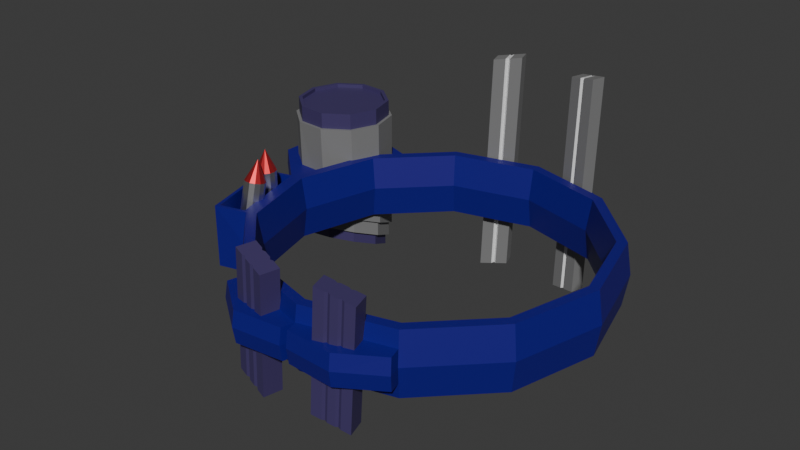 # Source: Ammo_belt.blend  (saved by Blender 4.5.88; exported with 4.5.12 LTS)
import bpy
from mathutils import Matrix  # noqa: F401  (used for matrix-valued properties, if any)

bpy.ops.wm.read_factory_settings(use_empty=True)
scene = bpy.context.scene
scene.name = 'Scene'

# ---- materials (node trees are filled in below, after node groups)
mat_blue = bpy.data.materials.new('Blue')
mat_grey = bpy.data.materials.new('Grey')
mat_white = bpy.data.materials.new('White')
mat_white.alpha_threshold = 0.0
mat_white.roughness = 0.5
mat_white.line_color = (0.0, 0.0, 0.0, 1.0)
mat_white_002 = bpy.data.materials.new('White.002')
mat_white_002.alpha_threshold = 0.0
mat_white_002.roughness = 0.5
mat_white_002.line_color = (0.0, 0.0, 0.0, 1.0)
mat_red_001 = bpy.data.materials.new('Red.001')
mat_belt = bpy.data.materials.new('Belt')

# ---- material node trees
mat_blue.use_nodes = True; mat_blue.node_tree.nodes.clear()
_N = mat_blue.node_tree.nodes; _L = mat_blue.node_tree.links
n0 = _N.new('ShaderNodeBsdfPrincipled'); n0.name = 'Principled BSDF'; n0.location = (-200, 100)
n0.inputs[0].default_value = (0.05457, 0.03932, 0.1335, 1.0)
n1 = _N.new('ShaderNodeOutputMaterial'); n1.name = 'Material Output'; n1.location = (200, 100)
_L.new(n0.outputs[0], n1.inputs[0])
n1.is_active_output = True
mat_grey.use_nodes = True; mat_grey.node_tree.nodes.clear()
_N = mat_grey.node_tree.nodes; _L = mat_grey.node_tree.links
n0 = _N.new('ShaderNodeBsdfPrincipled'); n0.name = 'Principled BSDF'; n0.location = (-200, 100)
n0.inputs[0].default_value = (0.2115, 0.2115, 0.2115, 1.0)
n1 = _N.new('ShaderNodeOutputMaterial'); n1.name = 'Material Output'; n1.location = (200, 100)
_L.new(n0.outputs[0], n1.inputs[0])
n1.is_active_output = True
mat_white.use_nodes = True; mat_white.node_tree.nodes.clear()
_N = mat_white.node_tree.nodes; _L = mat_white.node_tree.links
n0 = _N.new('ShaderNodeOutputMaterial'); n0.name = 'Material Output'; n0.location = (200, 100)
n1 = _N.new('ShaderNodeBsdfPrincipled'); n1.name = 'Principled BSDF'; n1.location = (-200, 100)
n1.inputs[3].default_value = 1.45
_L.new(n1.outputs[0], n0.inputs[0])
n0.is_active_output = True
mat_white_002.use_nodes = True; mat_white_002.node_tree.nodes.clear()
_N = mat_white_002.node_tree.nodes; _L = mat_white_002.node_tree.links
n0 = _N.new('ShaderNodeOutputMaterial'); n0.name = 'Material Output'; n0.location = (200, 100)
n1 = _N.new('ShaderNodeBsdfPrincipled'); n1.name = 'Principled BSDF'; n1.location = (-200, 100)
n1.inputs[1].default_value = 1.0
n1.inputs[2].default_value = 0.3655
n1.inputs[3].default_value = 1.45
_L.new(n1.outputs[0], n0.inputs[0])
n0.is_active_output = True
mat_red_001.use_nodes = True; mat_red_001.node_tree.nodes.clear()
_N = mat_red_001.node_tree.nodes; _L = mat_red_001.node_tree.links
n0 = _N.new('ShaderNodeBsdfPrincipled'); n0.name = 'Principled BSDF'; n0.location = (-200, 100)
n0.inputs[0].default_value = (0.8, 0.05078, 0.05824, 1.0)
n0.inputs[1].default_value = 0.8273
n0.inputs[2].default_value = 0.3909
n1 = _N.new('ShaderNodeOutputMaterial'); n1.name = 'Material Output'; n1.location = (200, 100)
_L.new(n0.outputs[0], n1.inputs[0])
n1.is_active_output = True
mat_belt.use_nodes = True; mat_belt.node_tree.nodes.clear()
_N = mat_belt.node_tree.nodes; _L = mat_belt.node_tree.links
n0 = _N.new('ShaderNodeBsdfPrincipled'); n0.name = 'Principled BSDF'; n0.location = (-200, 100)
n0.inputs[0].default_value = (0.01045, 0.002849, 0.2113, 1.0)
n1 = _N.new('ShaderNodeOutputMaterial'); n1.name = 'Material Output'; n1.location = (200, 100)
_L.new(n0.outputs[0], n1.inputs[0])
n1.is_active_output = True

# ---- world
world_world = bpy.data.worlds.new('World'); scene.world = world_world
world_world.use_nodes = True; world_world.node_tree.nodes.clear()
_N = world_world.node_tree.nodes; _L = world_world.node_tree.links
n0 = _N.new('ShaderNodeOutputWorld'); n0.name = 'World Output'; n0.location = (200, 100)
n1 = _N.new('ShaderNodeBackground'); n1.name = 'Background'; n1.location = (-200, 100)
n1.inputs[0].default_value = (0.05088, 0.05088, 0.05088, 1.0)
_L.new(n1.outputs[0], n0.inputs[0])
n0.is_active_output = True
world_world.color = (0.05088, 0.05088, 0.05088)
world_world.sun_shadow_jitter_overblur = 0.0

# ---- meshes
me_cube_001 = bpy.data.meshes.new('Cube.001')
me_cube_001.from_pydata([(-0.02817, -0.05553, -0.2315), (-0.02817, 0.02525, 0.1197), (-0.02817, 0.05553, -0.2315), (-0.02817, 0.1363, 0.1197), (0.02817, -0.05553, -0.2315), (0.02817, 0.02525, 0.1197), (0.02817, 0.05553, -0.2315), (0.02817, 0.1363, 0.1197), (-0.02817, 0.01074, -0.2315), (-0.02817, 0.02628, -0.2315), (-0.02355, 0.01851, -0.2315), (-0.02817, -0.02628, -0.2315), (-0.02817, -0.01074, -0.2315), (-0.02355, -0.01851, -0.2315), (-0.02817, 0.07005, 0.1197), (-0.02817, 0.0545, 0.1197), (-0.02355, 0.06228, 0.1197), (-0.02817, 0.1071, 0.1197), (-0.02817, 0.09153, 0.1197), (-0.02355, 0.0993, 0.1197), (0.02817, -0.01074, -0.2315), (0.02817, -0.02628, -0.2315), (0.02355, -0.01851, -0.2315), (0.02817, 0.02628, -0.2315), (0.02817, 0.01074, -0.2315), (0.02355, 0.01851, -0.2315), (0.02817, 0.09153, 0.1197), (0.02817, 0.1071, 0.1197), (0.02355, 0.0993, 0.1197), (0.02817, 0.0545, 0.1197), (0.02817, 0.07005, 0.1197), (0.02355, 0.06228, 0.1197)], [], [(2, 3, 7, 6), (4, 5, 1, 0), (18, 26, 28, 19), (19, 28, 27, 17), (15, 29, 31, 16), (16, 31, 30, 14), (24, 8, 10, 25), (25, 10, 9, 23), (21, 11, 13, 22), (22, 13, 12, 20), (26, 24, 25, 28), (28, 25, 23, 27), (29, 21, 22, 31), (31, 22, 20, 30), (14, 12, 13, 16), (16, 13, 11, 15), (17, 9, 10, 19), (19, 10, 8, 18), (2, 6, 23, 9), (12, 14, 18, 8), (8, 24, 20, 12), (9, 17, 3, 2), (0, 1, 15, 11), (11, 21, 4, 0), (29, 15, 1, 5), (26, 18, 14, 30), (7, 3, 17, 27), (24, 26, 30, 20), (21, 29, 5, 4), (6, 7, 27, 23)])
_uv = me_cube_001.uv_layers.new(name='UVMap')
_uv.uv.foreach_set('vector', [0.375, 0.25, 0.5646, 0.25, 0.5646, 0.5, 0.375, 0.5, 0.375, 0.75, 0.5646, 0.75, 0.5646, 1.0, 0.375, 1.0, 0.875, 0.6587, 0.5646, 0.6008, 0.5646, 0.5833, 0.875, 0.6412, 0.875, 0.6412, 0.5646, 0.5833, 0.5646, 0.5658, 0.875, 0.6237, 0.875, 0.742, 0.5646, 0.6842, 0.5646, 0.6667, 0.875, 0.7245, 0.875, 0.7245, 0.5646, 0.6667, 0.5646, 0.6492, 0.875, 0.707, 0.375, 0.6008, 0.125, 0.6008, 0.125, 0.5833, 0.375, 0.5833, 0.375, 0.5833, 0.125, 0.5833, 0.125, 0.5658, 0.375, 0.5658, 0.375, 0.6842, 0.125, 0.6842, 0.125, 0.6667, 0.375, 0.6667, 0.375, 0.6667, 0.125, 0.6667, 0.125, 0.6492, 0.375, 0.6492, 0.5646, 0.6008, 0.375, 0.6008, 0.375, 0.5833, 0.5646, 0.5833, 0.5646, 0.5833, 0.375, 0.5833, 0.375, 0.5658, 0.5646, 0.5658, 0.5646, 0.6842, 0.375, 0.6842, 0.375, 0.6667, 0.5646, 0.6667, 0.5646, 0.6667, 0.375, 0.6667, 0.375, 0.6492, 0.5646, 0.6492, 0.5646, 0.1008, 0.375, 0.1008, 0.375, 0.08333, 0.5646, 0.08333, 0.5646, 0.08333, 0.375, 0.08333, 0.375, 0.06584, 0.5646, 0.06584, 0.5646, 0.1842, 0.375, 0.1842, 0.375, 0.1667, 0.5646, 0.1667, 0.5646, 0.1667, 0.375, 0.1667, 0.375, 0.1492, 0.5646, 0.1492, 0.125, 0.5, 0.375, 0.5, 0.375, 0.5658, 0.125, 0.5658, 0.375, 0.1008, 0.5646, 0.1008, 0.5646, 0.1492, 0.375, 0.1492, 0.125, 0.6008, 0.375, 0.6008, 0.375, 0.6492, 0.125, 0.6492, 0.375, 0.1842, 0.5646, 0.1842, 0.5646, 0.25, 0.375, 0.25, 0.375, 0.0, 0.5646, 0.0, 0.5646, 0.06584, 0.375, 0.06584, 0.125, 0.6842, 0.375, 0.6842, 0.375, 0.75, 0.125, 0.75, 0.5646, 0.6842, 0.875, 0.742, 0.875, 0.8079, 0.5646, 0.75, 0.5646, 0.6008, 0.875, 0.6587, 0.875, 0.707, 0.5646, 0.6492, 0.5646, 0.5, 0.875, 0.5579, 0.875, 0.6237, 0.5646, 0.5658, 0.375, 0.6008, 0.5646, 0.6008, 0.5646, 0.6492, 0.375, 0.6492, 0.375, 0.6842, 0.5646, 0.6842, 0.5646, 0.75, 0.375, 0.75, 0.375, 0.5, 0.5646, 0.5, 0.5646, 0.5658, 0.375, 0.5658])
me_cube_001.materials.append(mat_blue)
me_cube_001.update()
me_cylinder_001 = bpy.data.meshes.new('Cylinder.001')
me_cylinder_001.from_pydata([(0.0, 0.175, 0.1402), (0.0, -0.1184, 0.1284), (0.08238, 0.175, 0.1134), (0.0825, -0.1292, 0.1039), (0.1333, 0.175, 0.04331), (0.1335, -0.1575, 0.03969), (0.1333, 0.175, -0.04331), (0.1335, -0.1925, -0.03969), (0.08238, 0.175, -0.1134), (0.0825, -0.2208, -0.1039), (0.0, 0.175, -0.1402), (0.0, -0.2316, -0.1284), (-0.08238, 0.175, -0.1134), (-0.0825, -0.2208, -0.1039), (-0.1333, 0.175, -0.04331), (-0.1335, -0.1925, -0.03969), (-0.1333, 0.175, 0.04331), (-0.1335, -0.1575, 0.03969), (-0.08238, 0.175, 0.1134), (-0.0825, -0.1292, 0.1039), (0.0, 0.175, 0.15), (0.08817, 0.175, 0.1214), (0.1427, 0.175, 0.04635), (0.1427, 0.175, -0.04635), (0.08817, 0.175, -0.1214), (0.0, 0.175, -0.15), (-0.08817, 0.175, -0.1214), (-0.1427, 0.175, -0.04635), (-0.1427, 0.175, 0.04635), (-0.08817, 0.175, 0.1214), (7.796e-10, 0.2233, 0.1289), (0.07576, 0.2233, 0.1043), (0.1226, 0.2233, 0.03983), (0.1226, 0.2233, -0.03983), (0.07576, 0.2233, -0.1043), (7.796e-10, 0.2233, -0.1289), (-0.07576, 0.2233, -0.1043), (-0.1226, 0.2233, -0.03983), (-0.1226, 0.2233, 0.03983), (-0.07576, 0.2233, 0.1043), (7.796e-10, 0.2233, 0.1402), (0.08238, 0.2233, 0.1134), (0.1333, 0.2233, 0.04331), (0.1333, 0.2233, -0.04331), (0.08238, 0.2233, -0.1134), (7.796e-10, 0.2233, -0.1402), (-0.08238, 0.2233, -0.1134), (-0.1333, 0.2233, -0.04331), (-0.1333, 0.2233, 0.04331), (-0.08238, 0.2233, 0.1134), (9.869e-10, 0.2125, 0.1289), (0.07576, 0.2125, 0.1043), (0.1226, 0.2125, 0.03983), (0.1226, 0.2125, -0.03983), (0.07576, 0.2125, -0.1043), (9.869e-10, 0.2125, -0.1289), (-0.07576, 0.2125, -0.1043), (-0.1226, 0.2125, -0.03983), (-0.1226, 0.2125, 0.03983), (-0.07576, 0.2125, 0.1043), (0.08817, -0.126, 0.111), (0.0, -0.1145, 0.1372), (0.1427, -0.1563, 0.04241), (0.1427, -0.1937, -0.04241), (0.08817, -0.224, -0.111), (0.0, -0.2355, -0.1372), (-0.08817, -0.224, -0.111), (-0.1427, -0.1937, -0.04241), (-0.1427, -0.1563, 0.04241), (-0.08817, -0.126, 0.111), (0.07571, -0.1794, 0.09535), (0.0, -0.1695, 0.1179), (0.1225, -0.2054, 0.03642), (0.1225, -0.2375, -0.03642), (0.07571, -0.2635, -0.09535), (0.0, -0.2735, -0.1179), (-0.07571, -0.2635, -0.09535), (-0.1225, -0.2375, -0.03642), (-0.1225, -0.2054, 0.03642), (-0.07571, -0.1794, 0.09535), (0.0825, -0.1757, 0.1039), (0.0, -0.1649, 0.1284), (0.1335, -0.204, 0.03969), (0.1335, -0.239, -0.03969), (0.0825, -0.2673, -0.1039), (0.0, -0.2781, -0.1284), (-0.0825, -0.2673, -0.1039), (-0.1335, -0.239, -0.03969), (-0.1335, -0.204, 0.03969), (-0.0825, -0.1757, 0.1039), (0.06998, -0.2174, 0.08812), (0.0, -0.2082, 0.1089), (0.1132, -0.2414, 0.03366), (0.1132, -0.2711, -0.03366), (0.06998, -0.2951, -0.08812), (0.0, -0.3043, -0.1089), (-0.06998, -0.2951, -0.08812), (-0.1132, -0.2711, -0.03366), (-0.1132, -0.2414, 0.03366), (-0.06998, -0.2174, 0.08812), (0.07571, -0.2142, 0.09535), (0.0, -0.2043, 0.1179), (0.1225, -0.2402, 0.03642), (0.1225, -0.2723, -0.03642), (0.07571, -0.2983, -0.09535), (0.0, -0.3082, -0.1179), (-0.07571, -0.2983, -0.09535), (-0.1225, -0.2723, -0.03642), (-0.1225, -0.2402, 0.03642), (-0.07571, -0.2142, 0.09535), (0.06998, -0.2025, 0.08812), (0.0, -0.1933, 0.1089), (0.1132, -0.2265, 0.03366), (0.1132, -0.2562, -0.03366), (0.06998, -0.2802, -0.08812), (0.0, -0.2894, -0.1089), (-0.06998, -0.2802, -0.08812), (-0.1132, -0.2562, -0.03366), (-0.1132, -0.2265, 0.03366), (-0.06998, -0.2025, 0.08812)], [], [(20, 61, 60, 21), (21, 60, 62, 22), (22, 62, 63, 23), (23, 63, 64, 24), (24, 64, 65, 25), (25, 65, 66, 26), (26, 66, 67, 27), (27, 67, 68, 28), (13, 11, 85, 86), (28, 68, 69, 29), (29, 69, 61, 20), (14, 16, 48, 47), (2, 0, 20, 21), (4, 2, 21, 22), (6, 4, 22, 23), (8, 6, 23, 24), (10, 8, 24, 25), (12, 10, 25, 26), (14, 12, 26, 27), (16, 14, 27, 28), (18, 16, 28, 29), (0, 18, 29, 20), (39, 30, 50, 59), (8, 10, 45, 44), (2, 4, 42, 41), (16, 18, 49, 48), (10, 12, 46, 45), (4, 6, 43, 42), (18, 0, 40, 49), (12, 14, 47, 46), (6, 8, 44, 43), (0, 2, 41, 40), (31, 30, 40, 41), (32, 31, 41, 42), (33, 32, 42, 43), (34, 33, 43, 44), (35, 34, 44, 45), (36, 35, 45, 46), (37, 36, 46, 47), (38, 37, 47, 48), (39, 38, 48, 49), (30, 39, 49, 40), (50, 51, 52, 53, 54, 55, 56, 57, 58, 59), (36, 37, 57, 56), (33, 34, 54, 53), (30, 31, 51, 50), (37, 38, 58, 57), (34, 35, 55, 54), (31, 32, 52, 51), (38, 39, 59, 58), (35, 36, 56, 55), (32, 33, 53, 52), (1, 3, 60, 61), (3, 5, 62, 60), (5, 7, 63, 62), (7, 9, 64, 63), (9, 11, 65, 64), (11, 13, 66, 65), (13, 15, 67, 66), (15, 17, 68, 67), (17, 19, 69, 68), (19, 1, 61, 69), (71, 79, 109, 101), (7, 5, 82, 83), (1, 19, 89, 81), (15, 13, 86, 87), (9, 7, 83, 84), (3, 1, 81, 80), (17, 15, 87, 88), (11, 9, 84, 85), (5, 3, 80, 82), (19, 17, 88, 89), (71, 70, 80, 81), (70, 72, 82, 80), (72, 73, 83, 82), (73, 74, 84, 83), (74, 75, 85, 84), (75, 76, 86, 85), (76, 77, 87, 86), (77, 78, 88, 87), (78, 79, 89, 88), (79, 71, 81, 89), (94, 93, 113, 114), (77, 76, 106, 107), (74, 73, 103, 104), (70, 71, 101, 100), (78, 77, 107, 108), (75, 74, 104, 105), (72, 70, 100, 102), (79, 78, 108, 109), (76, 75, 105, 106), (73, 72, 102, 103), (91, 90, 100, 101), (90, 92, 102, 100), (92, 93, 103, 102), (93, 94, 104, 103), (94, 95, 105, 104), (95, 96, 106, 105), (96, 97, 107, 106), (97, 98, 108, 107), (98, 99, 109, 108), (99, 91, 101, 109), (110, 111, 119, 118, 117, 116, 115, 114, 113, 112), (90, 91, 111, 110), (98, 97, 117, 118), (95, 94, 114, 115), (92, 90, 110, 112), (99, 98, 118, 119), (96, 95, 115, 116), (93, 92, 112, 113), (91, 99, 119, 111), (97, 96, 116, 117)])
me_cylinder_001.polygons.foreach_set('material_index', [0, 0, 0, 0, 0, 0, 0, 0, 0, 0, 0, 1, 0, 0, 0, 0, 0, 0, 0, 0, 0, 0, 1, 1, 1, 1, 1, 1, 1, 1, 1, 1, 1, 1, 1, 1, 1, 1, 1, 1, 1, 1, 1, 1, 1, 1, 1, 1, 1, 1, 1, 1, 0, 0, 0, 0, 0, 0, 0, 0, 0, 0, 1, 0, 0, 0, 0, 0, 0, 0, 0, 0, 0, 0, 0, 0, 0, 0, 0, 0, 0, 0, 1, 1, 1, 1, 1, 1, 1, 1, 1, 1, 1, 1, 1, 1, 1, 1, 1, 1, 1, 1, 1, 1, 1, 1, 1, 1, 1, 1, 1, 1])
_uv = me_cylinder_001.uv_layers.new(name='UVMap')
_uv.uv.foreach_set('vector', [1.0, 0.5, 1.0, 1.0, 0.9, 1.0, 0.9, 0.5, 0.9, 0.5, 0.9, 1.0, 0.8, 1.0, 0.8, 0.5, 0.8, 0.5, 0.8, 1.0, 0.7, 1.0, 0.7, 0.5, 0.7, 0.5, 0.7, 1.0, 0.6, 1.0, 0.6, 0.5, 0.6, 0.5, 0.6, 1.0, 0.5, 1.0, 0.5, 0.5, 0.5, 0.5, 0.5, 1.0, 0.4, 1.0, 0.4, 0.5, 0.4, 0.5, 0.4, 1.0, 0.3, 1.0, 0.3, 0.5, 0.3, 0.5, 0.3, 1.0, 0.2, 1.0, 0.2, 0.5, 0.118, 0.06832, 0.25, 0.02543, 0.25, 0.02543, 0.118, 0.06832, 0.2, 0.5, 0.2, 1.0, 0.1, 1.0, 0.1, 0.5, 0.1, 0.5, 0.1, 1.0, -7.451e-08, 1.0, -7.451e-08, 0.5, 0.5367, 0.1807, 0.5367, 0.3193, 0.5367, 0.3193, 0.5367, 0.1807, 0.8818, 0.4314, 0.75, 0.4742, 0.75, 0.49, 0.8911, 0.4442, 0.9633, 0.3193, 0.8818, 0.4314, 0.8911, 0.4442, 0.9783, 0.3242, 0.9633, 0.1807, 0.9633, 0.3193, 0.9783, 0.3242, 0.9783, 0.1758, 0.8818, 0.06858, 0.9633, 0.1807, 0.9783, 0.1758, 0.8911, 0.05584, 0.75, 0.02576, 0.8818, 0.06858, 0.8911, 0.05584, 0.75, 0.01, 0.6182, 0.06858, 0.75, 0.02576, 0.75, 0.01, 0.6089, 0.05584, 0.5367, 0.1807, 0.6182, 0.06858, 0.6089, 0.05584, 0.5217, 0.1758, 0.5367, 0.3193, 0.5367, 0.1807, 0.5217, 0.1758, 0.5217, 0.3242, 0.6182, 0.4314, 0.5367, 0.3193, 0.5217, 0.3242, 0.6089, 0.4442, 0.75, 0.4742, 0.6182, 0.4314, 0.6089, 0.4442, 0.75, 0.49, 0.6288, 0.4168, 0.75, 0.4562, 0.75, 0.4562, 0.6288, 0.4168, 0.8818, 0.06858, 0.75, 0.02576, 0.75, 0.02576, 0.8818, 0.06858, 0.8818, 0.4314, 0.9633, 0.3193, 0.9633, 0.3193, 0.8818, 0.4314, 0.5367, 0.3193, 0.6182, 0.4314, 0.6182, 0.4314, 0.5367, 0.3193, 0.75, 0.02576, 0.6182, 0.06858, 0.6182, 0.06858, 0.75, 0.02576, 0.9633, 0.3193, 0.9633, 0.1807, 0.9633, 0.1807, 0.9633, 0.3193, 0.6182, 0.4314, 0.75, 0.4742, 0.75, 0.4742, 0.6182, 0.4314, 0.6182, 0.06858, 0.5367, 0.1807, 0.5367, 0.1807, 0.6182, 0.06858, 0.9633, 0.1807, 0.8818, 0.06858, 0.8818, 0.06858, 0.9633, 0.1807, 0.75, 0.4742, 0.8818, 0.4314, 0.8818, 0.4314, 0.75, 0.4742, 0.8712, 0.4168, 0.75, 0.4562, 0.75, 0.4742, 0.8818, 0.4314, 0.9461, 0.3137, 0.8712, 0.4168, 0.8818, 0.4314, 0.9633, 0.3193, 0.9461, 0.1863, 0.9461, 0.3137, 0.9633, 0.3193, 0.9633, 0.1807, 0.8712, 0.08317, 0.9461, 0.1863, 0.9633, 0.1807, 0.8818, 0.06858, 0.75, 0.04379, 0.8712, 0.08317, 0.8818, 0.06858, 0.75, 0.02576, 0.6288, 0.08317, 0.75, 0.04379, 0.75, 0.02576, 0.6182, 0.06858, 0.5539, 0.1863, 0.6288, 0.08317, 0.6182, 0.06858, 0.5367, 0.1807, 0.5539, 0.3137, 0.5539, 0.1863, 0.5367, 0.1807, 0.5367, 0.3193, 0.6288, 0.4168, 0.5539, 0.3137, 0.5367, 0.3193, 0.6182, 0.4314, 0.75, 0.4562, 0.6288, 0.4168, 0.6182, 0.4314, 0.75, 0.4742, 0.75, 0.4562, 0.8712, 0.4168, 0.9461, 0.3137, 0.9461, 0.1863, 0.8712, 0.08317, 0.75, 0.04379, 0.6288, 0.08317, 0.5539, 0.1863, 0.5539, 0.3137, 0.6288, 0.4168, 0.6288, 0.08317, 0.5539, 0.1863, 0.5539, 0.1863, 0.6288, 0.08317, 0.9461, 0.1863, 0.8712, 0.08317, 0.8712, 0.08317, 0.9461, 0.1863, 0.75, 0.4562, 0.8712, 0.4168, 0.8712, 0.4168, 0.75, 0.4562, 0.5539, 0.1863, 0.5539, 0.3137, 0.5539, 0.3137, 0.5539, 0.1863, 0.8712, 0.08317, 0.75, 0.04379, 0.75, 0.04379, 0.8712, 0.08317, 0.8712, 0.4168, 0.9461, 0.3137, 0.9461, 0.3137, 0.8712, 0.4168, 0.5539, 0.3137, 0.6288, 0.4168, 0.6288, 0.4168, 0.5539, 0.3137, 0.75, 0.04379, 0.6288, 0.08317, 0.6288, 0.08317, 0.75, 0.04379, 0.9461, 0.3137, 0.9461, 0.1863, 0.9461, 0.1863, 0.9461, 0.3137, 0.25, 0.4746, 0.382, 0.4317, 0.3911, 0.4442, 0.25, 0.49, 0.382, 0.4317, 0.4636, 0.3194, 0.4783, 0.3242, 0.3911, 0.4442, 0.4636, 0.3194, 0.4636, 0.1806, 0.4783, 0.1758, 0.4783, 0.3242, 0.4636, 0.1806, 0.382, 0.06832, 0.3911, 0.05584, 0.4783, 0.1758, 0.382, 0.06832, 0.25, 0.02543, 0.25, 0.01, 0.3911, 0.05584, 0.25, 0.02543, 0.118, 0.06832, 0.1089, 0.05584, 0.25, 0.01, 0.118, 0.06832, 0.03642, 0.1806, 0.02175, 0.1758, 0.1089, 0.05584, 0.03642, 0.1806, 0.03642, 0.3194, 0.02175, 0.3242, 0.02175, 0.1758, 0.03642, 0.3194, 0.118, 0.4317, 0.1089, 0.4442, 0.02175, 0.3242, 0.118, 0.4317, 0.25, 0.4746, 0.25, 0.49, 0.1089, 0.4442, 0.25, 0.4561, 0.1289, 0.4167, 0.1289, 0.4167, 0.25, 0.4561, 0.4636, 0.1806, 0.4636, 0.3194, 0.4636, 0.3194, 0.4636, 0.1806, 0.25, 0.4746, 0.118, 0.4317, 0.118, 0.4317, 0.25, 0.4746, 0.03642, 0.1806, 0.118, 0.06832, 0.118, 0.06832, 0.03642, 0.1806, 0.382, 0.06832, 0.4636, 0.1806, 0.4636, 0.1806, 0.382, 0.06832, 0.382, 0.4317, 0.25, 0.4746, 0.25, 0.4746, 0.382, 0.4317, 0.03642, 0.3194, 0.03642, 0.1806, 0.03642, 0.1806, 0.03642, 0.3194, 0.25, 0.02543, 0.382, 0.06832, 0.382, 0.06832, 0.25, 0.02543, 0.4636, 0.3194, 0.382, 0.4317, 0.382, 0.4317, 0.4636, 0.3194, 0.118, 0.4317, 0.03642, 0.3194, 0.03642, 0.3194, 0.118, 0.4317, 0.25, 0.4561, 0.3711, 0.4167, 0.382, 0.4317, 0.25, 0.4746, 0.3711, 0.4167, 0.446, 0.3137, 0.4636, 0.3194, 0.382, 0.4317, 0.446, 0.3137, 0.446, 0.1863, 0.4636, 0.1806, 0.4636, 0.3194, 0.446, 0.1863, 0.3711, 0.08326, 0.382, 0.06832, 0.4636, 0.1806, 0.3711, 0.08326, 0.25, 0.0439, 0.25, 0.02543, 0.382, 0.06832, 0.25, 0.0439, 0.1289, 0.08326, 0.118, 0.06832, 0.25, 0.02543, 0.1289, 0.08326, 0.05399, 0.1863, 0.03642, 0.1806, 0.118, 0.06832, 0.05399, 0.1863, 0.05399, 0.3137, 0.03642, 0.3194, 0.03642, 0.1806, 0.05399, 0.3137, 0.1289, 0.4167, 0.118, 0.4317, 0.03642, 0.3194, 0.1289, 0.4167, 0.25, 0.4561, 0.25, 0.4746, 0.118, 0.4317, 0.362, 0.0959, 0.4312, 0.1911, 0.4312, 0.1911, 0.362, 0.0959, 0.05399, 0.1863, 0.1289, 0.08326, 0.1289, 0.08326, 0.05399, 0.1863, 0.3711, 0.08326, 0.446, 0.1863, 0.446, 0.1863, 0.3711, 0.08326, 0.3711, 0.4167, 0.25, 0.4561, 0.25, 0.4561, 0.3711, 0.4167, 0.05399, 0.3137, 0.05399, 0.1863, 0.05399, 0.1863, 0.05399, 0.3137, 0.25, 0.0439, 0.3711, 0.08326, 0.3711, 0.08326, 0.25, 0.0439, 0.446, 0.3137, 0.3711, 0.4167, 0.3711, 0.4167, 0.446, 0.3137, 0.1289, 0.4167, 0.05399, 0.3137, 0.05399, 0.3137, 0.1289, 0.4167, 0.1289, 0.08326, 0.25, 0.0439, 0.25, 0.0439, 0.1289, 0.08326, 0.446, 0.1863, 0.446, 0.3137, 0.446, 0.3137, 0.446, 0.1863, 0.25, 0.4405, 0.362, 0.4041, 0.3711, 0.4167, 0.25, 0.4561, 0.362, 0.4041, 0.4312, 0.3089, 0.446, 0.3137, 0.3711, 0.4167, 0.4312, 0.3089, 0.4312, 0.1911, 0.446, 0.1863, 0.446, 0.3137, 0.4312, 0.1911, 0.362, 0.0959, 0.3711, 0.08326, 0.446, 0.1863, 0.362, 0.0959, 0.25, 0.05952, 0.25, 0.0439, 0.3711, 0.08326, 0.25, 0.05952, 0.138, 0.0959, 0.1289, 0.08326, 0.25, 0.0439, 0.138, 0.0959, 0.06884, 0.1911, 0.05399, 0.1863, 0.1289, 0.08326, 0.06884, 0.1911, 0.06884, 0.3089, 0.05399, 0.3137, 0.05399, 0.1863, 0.06884, 0.3089, 0.138, 0.4041, 0.1289, 0.4167, 0.05399, 0.3137, 0.138, 0.4041, 0.25, 0.4405, 0.25, 0.4561, 0.1289, 0.4167, 0.362, 0.4041, 0.25, 0.4405, 0.138, 0.4041, 0.06884, 0.3089, 0.06884, 0.1911, 0.138, 0.0959, 0.25, 0.05952, 0.362, 0.0959, 0.4312, 0.1911, 0.4312, 0.3089, 0.362, 0.4041, 0.25, 0.4405, 0.25, 0.4405, 0.362, 0.4041, 0.06884, 0.3089, 0.06884, 0.1911, 0.06884, 0.1911, 0.06884, 0.3089, 0.25, 0.05952, 0.362, 0.0959, 0.362, 0.0959, 0.25, 0.05952, 0.4312, 0.3089, 0.362, 0.4041, 0.362, 0.4041, 0.4312, 0.3089, 0.138, 0.4041, 0.06884, 0.3089, 0.06884, 0.3089, 0.138, 0.4041, 0.138, 0.0959, 0.25, 0.05952, 0.25, 0.05952, 0.138, 0.0959, 0.4312, 0.1911, 0.4312, 0.3089, 0.4312, 0.3089, 0.4312, 0.1911, 0.25, 0.4405, 0.138, 0.4041, 0.138, 0.4041, 0.25, 0.4405, 0.06884, 0.1911, 0.138, 0.0959, 0.138, 0.0959, 0.06884, 0.1911])
me_cylinder_001.materials.append(mat_grey)
me_cylinder_001.materials.append(mat_blue)
me_cylinder_001.update()
me_cube_002 = bpy.data.meshes.new('Cube.002')
me_cube_002.from_pydata([(-0.02086, -0.04372, -0.3334), (-0.02086, -0.1877, 0.3334), (-0.02086, 0.04372, -0.3334), (-0.02086, -0.1003, 0.3334), (0.02086, -0.04372, -0.3334), (0.02086, -0.1877, 0.3334), (0.02086, 0.04372, -0.3334), (0.02086, -0.1003, 0.3334), (-0.02086, -0.007089, -0.3334), (-0.02086, 0.00696, -0.3334), (-0.01298, -6.458e-05, -0.3334), (-0.02086, -0.1371, 0.3334), (-0.02086, -0.1511, 0.3334), (-0.01298, -0.1441, 0.3334), (0.02086, 0.00696, -0.3334), (0.02086, -0.007089, -0.3334), (0.01298, -6.458e-05, -0.3334), (0.02086, -0.1511, 0.3334), (0.02086, -0.1371, 0.3334), (0.01298, -0.1441, 0.3334)], [], [(2, 3, 7, 6), (4, 5, 1, 0), (12, 17, 19, 13), (13, 19, 18, 11), (15, 8, 10, 16), (16, 10, 9, 14), (17, 15, 16, 19), (19, 16, 14, 18), (11, 9, 10, 13), (13, 10, 8, 12), (0, 1, 12, 8), (2, 6, 14, 9), (8, 15, 4, 0), (9, 11, 3, 2), (7, 3, 11, 18), (17, 12, 1, 5), (6, 7, 18, 14), (15, 17, 5, 4)])
me_cube_002.polygons.foreach_set('material_index', [0, 0, 1, 1, 1, 1, 1, 1, 1, 1, 0, 0, 0, 0, 0, 0, 0, 0])
_uv = me_cube_002.uv_layers.new(name='UVMap')
_uv.uv.foreach_set('vector', [0.375, 0.25, 0.625, 0.25, 0.625, 0.5, 0.375, 0.5, 0.375, 0.75, 0.625, 0.75, 0.625, 1.0, 0.375, 1.0, 0.875, 0.6453, 0.625, 0.6453, 0.625, 0.6252, 0.875, 0.6252, 0.875, 0.6252, 0.625, 0.6252, 0.625, 0.6051, 0.875, 0.6051, 0.375, 0.6453, 0.125, 0.6453, 0.125, 0.6252, 0.375, 0.6252, 0.375, 0.6252, 0.125, 0.6252, 0.125, 0.6051, 0.375, 0.6051, 0.625, 0.6453, 0.375, 0.6453, 0.375, 0.6252, 0.625, 0.6252, 0.625, 0.6252, 0.375, 0.6252, 0.375, 0.6051, 0.625, 0.6051, 0.625, 0.1449, 0.375, 0.1449, 0.375, 0.1248, 0.625, 0.1248, 0.625, 0.1248, 0.375, 0.1248, 0.375, 0.1047, 0.625, 0.1047, 0.375, 0.0, 0.625, 0.0, 0.625, 0.1047, 0.375, 0.1047, 0.125, 0.5, 0.375, 0.5, 0.375, 0.6051, 0.125, 0.6051, 0.125, 0.6453, 0.375, 0.6453, 0.375, 0.75, 0.125, 0.75, 0.375, 0.1449, 0.625, 0.1449, 0.625, 0.25, 0.375, 0.25, 0.625, 0.5, 0.875, 0.5, 0.875, 0.6051, 0.625, 0.6051, 0.625, 0.6453, 0.875, 0.6453, 0.875, 0.75, 0.625, 0.75, 0.375, 0.5, 0.625, 0.5, 0.625, 0.6051, 0.375, 0.6051, 0.375, 0.6453, 0.625, 0.6453, 0.625, 0.75, 0.375, 0.75])
me_cube_002.materials.append(mat_grey)
me_cube_002.materials.append(mat_white)
me_cube_002.update()
me_cube_003 = bpy.data.meshes.new('Cube.003')
me_cube_003.from_pydata([(-0.02817, -0.05553, -0.2315), (-0.02817, 0.02525, 0.1197), (-0.02817, 0.05553, -0.2315), (-0.02817, 0.1363, 0.1197), (0.02817, -0.05553, -0.2315), (0.02817, 0.02525, 0.1197), (0.02817, 0.05553, -0.2315), (0.02817, 0.1363, 0.1197), (-0.02817, 0.01074, -0.2315), (-0.02817, 0.02628, -0.2315), (-0.02355, 0.01851, -0.2315), (-0.02817, -0.02628, -0.2315), (-0.02817, -0.01074, -0.2315), (-0.02355, -0.01851, -0.2315), (-0.02817, 0.07005, 0.1197), (-0.02817, 0.0545, 0.1197), (-0.02355, 0.06228, 0.1197), (-0.02817, 0.1071, 0.1197), (-0.02817, 0.09153, 0.1197), (-0.02355, 0.0993, 0.1197), (0.02817, -0.01074, -0.2315), (0.02817, -0.02628, -0.2315), (0.02355, -0.01851, -0.2315), (0.02817, 0.02628, -0.2315), (0.02817, 0.01074, -0.2315), (0.02355, 0.01851, -0.2315), (0.02817, 0.09153, 0.1197), (0.02817, 0.1071, 0.1197), (0.02355, 0.0993, 0.1197), (0.02817, 0.0545, 0.1197), (0.02817, 0.07005, 0.1197), (0.02355, 0.06228, 0.1197)], [], [(2, 3, 7, 6), (4, 5, 1, 0), (18, 26, 28, 19), (19, 28, 27, 17), (15, 29, 31, 16), (16, 31, 30, 14), (24, 8, 10, 25), (25, 10, 9, 23), (21, 11, 13, 22), (22, 13, 12, 20), (26, 24, 25, 28), (28, 25, 23, 27), (29, 21, 22, 31), (31, 22, 20, 30), (14, 12, 13, 16), (16, 13, 11, 15), (17, 9, 10, 19), (19, 10, 8, 18), (2, 6, 23, 9), (12, 14, 18, 8), (8, 24, 20, 12), (9, 17, 3, 2), (0, 1, 15, 11), (11, 21, 4, 0), (29, 15, 1, 5), (26, 18, 14, 30), (7, 3, 17, 27), (24, 26, 30, 20), (21, 29, 5, 4), (6, 7, 27, 23)])
_uv = me_cube_003.uv_layers.new(name='UVMap')
_uv.uv.foreach_set('vector', [0.375, 0.25, 0.5646, 0.25, 0.5646, 0.5, 0.375, 0.5, 0.375, 0.75, 0.5646, 0.75, 0.5646, 1.0, 0.375, 1.0, 0.875, 0.6587, 0.5646, 0.6008, 0.5646, 0.5833, 0.875, 0.6412, 0.875, 0.6412, 0.5646, 0.5833, 0.5646, 0.5658, 0.875, 0.6237, 0.875, 0.742, 0.5646, 0.6842, 0.5646, 0.6667, 0.875, 0.7245, 0.875, 0.7245, 0.5646, 0.6667, 0.5646, 0.6492, 0.875, 0.707, 0.375, 0.6008, 0.125, 0.6008, 0.125, 0.5833, 0.375, 0.5833, 0.375, 0.5833, 0.125, 0.5833, 0.125, 0.5658, 0.375, 0.5658, 0.375, 0.6842, 0.125, 0.6842, 0.125, 0.6667, 0.375, 0.6667, 0.375, 0.6667, 0.125, 0.6667, 0.125, 0.6492, 0.375, 0.6492, 0.5646, 0.6008, 0.375, 0.6008, 0.375, 0.5833, 0.5646, 0.5833, 0.5646, 0.5833, 0.375, 0.5833, 0.375, 0.5658, 0.5646, 0.5658, 0.5646, 0.6842, 0.375, 0.6842, 0.375, 0.6667, 0.5646, 0.6667, 0.5646, 0.6667, 0.375, 0.6667, 0.375, 0.6492, 0.5646, 0.6492, 0.5646, 0.1008, 0.375, 0.1008, 0.375, 0.08333, 0.5646, 0.08333, 0.5646, 0.08333, 0.375, 0.08333, 0.375, 0.06584, 0.5646, 0.06584, 0.5646, 0.1842, 0.375, 0.1842, 0.375, 0.1667, 0.5646, 0.1667, 0.5646, 0.1667, 0.375, 0.1667, 0.375, 0.1492, 0.5646, 0.1492, 0.125, 0.5, 0.375, 0.5, 0.375, 0.5658, 0.125, 0.5658, 0.375, 0.1008, 0.5646, 0.1008, 0.5646, 0.1492, 0.375, 0.1492, 0.125, 0.6008, 0.375, 0.6008, 0.375, 0.6492, 0.125, 0.6492, 0.375, 0.1842, 0.5646, 0.1842, 0.5646, 0.25, 0.375, 0.25, 0.375, 0.0, 0.5646, 0.0, 0.5646, 0.06584, 0.375, 0.06584, 0.125, 0.6842, 0.375, 0.6842, 0.375, 0.75, 0.125, 0.75, 0.5646, 0.6842, 0.875, 0.742, 0.875, 0.8079, 0.5646, 0.75, 0.5646, 0.6008, 0.875, 0.6587, 0.875, 0.707, 0.5646, 0.6492, 0.5646, 0.5, 0.875, 0.5579, 0.875, 0.6237, 0.5646, 0.5658, 0.375, 0.6008, 0.5646, 0.6008, 0.5646, 0.6492, 0.375, 0.6492, 0.375, 0.6842, 0.5646, 0.6842, 0.5646, 0.75, 0.375, 0.75, 0.375, 0.5, 0.5646, 0.5, 0.5646, 0.5658, 0.375, 0.5658])
me_cube_003.materials.append(mat_blue)
me_cube_003.update()
me_cylinder_002 = bpy.data.meshes.new('Cylinder.002')
me_cylinder_002.from_pydata([(0.0, 0.1, -0.25), (0.0, 0.1, 0.25), (0.05, 0.0866, -0.25), (0.05, 0.0866, 0.25), (0.0866, 0.05, -0.25), (0.0866, 0.05, 0.25), (0.1, 0.0, -0.25), (0.1, 0.0, 0.25), (0.0866, -0.05, -0.25), (0.0866, -0.05, 0.25), (0.05, -0.0866, -0.25), (0.05, -0.0866, 0.25), (0.0, -0.1, -0.25), (0.0, -0.1, 0.25), (-0.05, -0.0866, -0.25), (-0.05, -0.0866, 0.25), (-0.0866, -0.05, -0.25), (-0.0866, -0.05, 0.25), (-0.1, 0.0, -0.25), (-0.1, 0.0, 0.25), (-0.0866, 0.05, -0.25), (-0.0866, 0.05, 0.25), (-0.05, 0.0866, -0.25), (-0.05, 0.0866, 0.25), (-0.0866, 0.05, -0.1211), (7.14e-09, 0.0, 0.4542), (-0.1, 0.0, -0.1211), (-0.0866, -0.05, -0.1211), (-0.05, -0.0866, -0.1211), (0.0, -0.1, -0.1211), (0.05, -0.0866, -0.1211), (0.0866, -0.05, -0.1211), (0.1, 0.0, -0.1211), (0.0866, 0.05, -0.1211), (0.05, 0.0866, -0.1211), (0.0, 0.1, -0.1211), (-0.05, 0.0866, -0.1211), (0.0, 0.1, -0.25), (0.05, 0.0866, -0.25), (0.05, 0.0866, -0.1211), (0.0, 0.1, -0.1211), (0.02588, 0.1966, -0.25), (0.07588, 0.1832, -0.25), (0.07588, 0.1832, -0.2242), (0.02588, 0.1966, -0.2242), (-0.1832, -0.07588, -0.2242), (-0.1832, -0.07588, -0.25), (-0.1966, -0.02588, -0.25), (-0.1966, -0.02588, -0.2242), (0.1573, -0.1207, -0.2242), (0.1573, -0.1207, -0.25), (0.1207, -0.1573, -0.25), (0.1207, -0.1573, -0.2242)], [], [(35, 1, 3, 34), (34, 3, 5, 33), (33, 5, 7, 32), (32, 7, 9, 31), (31, 9, 11, 30), (30, 11, 13, 29), (29, 13, 15, 28), (28, 15, 17, 27), (27, 17, 19, 26), (26, 19, 21, 24), (11, 9, 25), (24, 21, 23, 36), (36, 23, 1, 35), (0, 2, 4, 6, 8, 10, 12, 14, 16, 18, 20, 22), (4, 33, 32, 6), (9, 7, 25), (1, 23, 25), (3, 1, 25), (7, 5, 25), (23, 21, 25), (5, 3, 25), (21, 19, 25), (19, 17, 25), (17, 15, 25), (15, 13, 25), (13, 11, 25), (6, 32, 31, 8), (31, 30, 52, 49), (10, 30, 29, 12), (12, 29, 28, 14), (14, 28, 27, 16), (26, 18, 47, 48), (18, 26, 24, 20), (20, 24, 36, 22), (22, 36, 35, 0), (2, 34, 33, 4), (0, 35, 40, 37), (39, 38, 42, 43), (34, 2, 38, 39), (35, 34, 39, 40), (2, 0, 37, 38), (41, 44, 43, 42), (40, 39, 43, 44), (38, 37, 41, 42), (37, 40, 44, 41), (46, 45, 48, 47), (18, 16, 46, 47), (27, 26, 48, 45), (16, 27, 45, 46), (50, 49, 52, 51), (8, 31, 49, 50), (30, 10, 51, 52), (10, 8, 50, 51)])
me_cylinder_002.polygons.foreach_set('material_index', [0, 0, 0, 0, 0, 0, 0, 0, 0, 0, 1, 0, 0, 0, 0, 1, 1, 1, 1, 1, 1, 1, 1, 1, 1, 1, 0, 1, 0, 0, 0, 1, 0, 0, 0, 0, 0, 1, 0, 0, 0, 1, 1, 1, 1, 1, 1, 1, 1, 1, 1, 1, 1])
_uv = me_cylinder_002.uv_layers.new(name='UVMap')
_uv.uv.foreach_set('vector', [1.0, 0.6289, 1.0, 1.0, 0.9167, 1.0, 0.9167, 0.6289, 0.9167, 0.6289, 0.9167, 1.0, 0.8333, 1.0, 0.8333, 0.6289, 0.8333, 0.6289, 0.8333, 1.0, 0.75, 1.0, 0.75, 0.6289, 0.75, 0.6289, 0.75, 1.0, 0.6667, 1.0, 0.6667, 0.6289, 0.6667, 0.6289, 0.6667, 1.0, 0.5833, 1.0, 0.5833, 0.6289, 0.5833, 0.6289, 0.5833, 1.0, 0.5, 1.0, 0.5, 0.6289, 0.5, 0.6289, 0.5, 1.0, 0.4167, 1.0, 0.4167, 0.6289, 0.4167, 0.6289, 0.4167, 1.0, 0.3333, 1.0, 0.3333, 0.6289, 0.3333, 0.6289, 0.3333, 1.0, 0.25, 1.0, 0.25, 0.6289, 0.25, 0.6289, 0.25, 1.0, 0.1667, 1.0, 0.1667, 0.6289, 0.5833, 1.0, 0.6667, 1.0, 0.5833, 1.0, 0.1667, 0.6289, 0.1667, 1.0, 0.08333, 1.0, 0.08333, 0.6289, 0.08333, 0.6289, 0.08333, 1.0, 7.451e-08, 1.0, 7.451e-08, 0.6289, 0.75, 0.49, 0.87, 0.4578, 0.9578, 0.37, 0.99, 0.25, 0.9578, 0.13, 0.87, 0.04215, 0.75, 0.01, 0.63, 0.04215, 0.5422, 0.13, 0.51, 0.25, 0.5422, 0.37, 0.63, 0.4578, 0.8333, 0.5, 0.8333, 0.6289, 0.75, 0.6289, 0.75, 0.5, 0.6667, 1.0, 0.75, 1.0, 0.6667, 1.0, 7.451e-08, 1.0, 0.08333, 1.0, 7.451e-08, 1.0, 0.9167, 1.0, 1.0, 1.0, 0.9167, 1.0, 0.75, 1.0, 0.8333, 1.0, 0.75, 1.0, 0.08333, 1.0, 0.1667, 1.0, 0.08333, 1.0, 0.8333, 1.0, 0.9167, 1.0, 0.8333, 1.0, 0.1667, 1.0, 0.25, 1.0, 0.1667, 1.0, 0.25, 1.0, 0.3333, 1.0, 0.25, 1.0, 0.3333, 1.0, 0.4167, 1.0, 0.3333, 1.0, 0.4167, 1.0, 0.5, 1.0, 0.4167, 1.0, 0.5, 1.0, 0.5833, 1.0, 0.5, 1.0, 0.75, 0.5, 0.75, 0.6289, 0.6667, 0.6289, 0.6667, 0.5, 0.6667, 0.6289, 0.5833, 0.6289, 0.5833, 0.5258, 0.6667, 0.5258, 0.5833, 0.5, 0.5833, 0.6289, 0.5, 0.6289, 0.5, 0.5, 0.5, 0.5, 0.5, 0.6289, 0.4167, 0.6289, 0.4167, 0.5, 0.4167, 0.5, 0.4167, 0.6289, 0.3333, 0.6289, 0.3333, 0.5, 0.25, 0.6289, 0.25, 0.5, 0.25, 0.5, 0.25, 0.5258, 0.25, 0.5, 0.25, 0.6289, 0.1667, 0.6289, 0.1667, 0.5, 0.1667, 0.5, 0.1667, 0.6289, 0.08333, 0.6289, 0.08333, 0.5, 0.08333, 0.5, 0.08333, 0.6289, 7.451e-08, 0.6289, 7.451e-08, 0.5, 0.9167, 0.5, 0.9167, 0.6289, 0.8333, 0.6289, 0.8333, 0.5, 7.451e-08, 0.5, 7.451e-08, 0.6289, 7.451e-08, 0.6289, 7.451e-08, 0.5, 0.9167, 0.6289, 0.9167, 0.5, 0.9167, 0.5, 0.9167, 0.5258, 0.9167, 0.6289, 0.9167, 0.5, 0.9167, 0.5, 0.9167, 0.6289, 1.0, 0.6289, 0.9167, 0.6289, 0.9167, 0.6289, 1.0, 0.6289, 0.87, 0.4578, 0.75, 0.49, 0.75, 0.49, 0.87, 0.4578, 1.0, 0.5, 1.0, 0.5258, 0.9167, 0.5258, 0.9167, 0.5, 1.0, 0.6289, 0.9167, 0.6289, 0.9167, 0.5258, 1.0, 0.5258, 0.87, 0.4578, 0.75, 0.49, 0.75, 0.49, 0.87, 0.4578, 7.451e-08, 0.5, 7.451e-08, 0.6289, 7.451e-08, 0.5258, 7.451e-08, 0.5, 0.3333, 0.5, 0.3333, 0.5258, 0.25, 0.5258, 0.25, 0.5, 0.51, 0.25, 0.5422, 0.13, 0.5422, 0.13, 0.51, 0.25, 0.3333, 0.6289, 0.25, 0.6289, 0.25, 0.5258, 0.3333, 0.5258, 0.3333, 0.5, 0.3333, 0.6289, 0.3333, 0.5258, 0.3333, 0.5, 0.6667, 0.5, 0.6667, 0.5258, 0.5833, 0.5258, 0.5833, 0.5, 0.6667, 0.5, 0.6667, 0.6289, 0.6667, 0.5258, 0.6667, 0.5, 0.5833, 0.6289, 0.5833, 0.5, 0.5833, 0.5, 0.5833, 0.5258, 0.87, 0.04215, 0.9578, 0.13, 0.9578, 0.13, 0.87, 0.04215])
me_cylinder_002.materials.append(mat_white_002)
me_cylinder_002.materials.append(mat_red_001)
me_cylinder_002.update()
me_cylinder_003 = bpy.data.meshes.new('Cylinder.003')
me_cylinder_003.from_pydata([(0.0, 0.1, -0.25), (0.0, 0.1, 0.25), (0.05, 0.0866, -0.25), (0.05, 0.0866, 0.25), (0.0866, 0.05, -0.25), (0.0866, 0.05, 0.25), (0.1, 0.0, -0.25), (0.1, 0.0, 0.25), (0.0866, -0.05, -0.25), (0.0866, -0.05, 0.25), (0.05, -0.0866, -0.25), (0.05, -0.0866, 0.25), (0.0, -0.1, -0.25), (0.0, -0.1, 0.25), (-0.05, -0.0866, -0.25), (-0.05, -0.0866, 0.25), (-0.0866, -0.05, -0.25), (-0.0866, -0.05, 0.25), (-0.1, 0.0, -0.25), (-0.1, 0.0, 0.25), (-0.0866, 0.05, -0.25), (-0.0866, 0.05, 0.25), (-0.05, 0.0866, -0.25), (-0.05, 0.0866, 0.25), (-0.0866, 0.05, -0.1211), (7.14e-09, 0.0, 0.4542), (-0.1, 0.0, -0.1211), (-0.0866, -0.05, -0.1211), (-0.05, -0.0866, -0.1211), (0.0, -0.1, -0.1211), (0.05, -0.0866, -0.1211), (0.0866, -0.05, -0.1211), (0.1, 0.0, -0.1211), (0.0866, 0.05, -0.1211), (0.05, 0.0866, -0.1211), (0.0, 0.1, -0.1211), (-0.05, 0.0866, -0.1211), (0.0, 0.1, -0.25), (0.05, 0.0866, -0.25), (0.05, 0.0866, -0.1211), (0.0, 0.1, -0.1211), (0.02588, 0.1966, -0.25), (0.07588, 0.1832, -0.25), (0.07588, 0.1832, -0.2242), (0.02588, 0.1966, -0.2242), (-0.1832, -0.07588, -0.2242), (-0.1832, -0.07588, -0.25), (-0.1966, -0.02588, -0.25), (-0.1966, -0.02588, -0.2242), (0.1573, -0.1207, -0.2242), (0.1573, -0.1207, -0.25), (0.1207, -0.1573, -0.25), (0.1207, -0.1573, -0.2242)], [], [(35, 1, 3, 34), (34, 3, 5, 33), (33, 5, 7, 32), (32, 7, 9, 31), (31, 9, 11, 30), (30, 11, 13, 29), (29, 13, 15, 28), (28, 15, 17, 27), (27, 17, 19, 26), (26, 19, 21, 24), (11, 9, 25), (24, 21, 23, 36), (36, 23, 1, 35), (0, 2, 4, 6, 8, 10, 12, 14, 16, 18, 20, 22), (4, 33, 32, 6), (9, 7, 25), (1, 23, 25), (3, 1, 25), (7, 5, 25), (23, 21, 25), (5, 3, 25), (21, 19, 25), (19, 17, 25), (17, 15, 25), (15, 13, 25), (13, 11, 25), (6, 32, 31, 8), (31, 30, 52, 49), (10, 30, 29, 12), (12, 29, 28, 14), (14, 28, 27, 16), (26, 18, 47, 48), (18, 26, 24, 20), (20, 24, 36, 22), (22, 36, 35, 0), (2, 34, 33, 4), (0, 35, 40, 37), (39, 38, 42, 43), (34, 2, 38, 39), (35, 34, 39, 40), (2, 0, 37, 38), (41, 44, 43, 42), (40, 39, 43, 44), (38, 37, 41, 42), (37, 40, 44, 41), (46, 45, 48, 47), (18, 16, 46, 47), (27, 26, 48, 45), (16, 27, 45, 46), (50, 49, 52, 51), (8, 31, 49, 50), (30, 10, 51, 52), (10, 8, 50, 51)])
me_cylinder_003.polygons.foreach_set('material_index', [0, 0, 0, 0, 0, 0, 0, 0, 0, 0, 1, 0, 0, 0, 0, 1, 1, 1, 1, 1, 1, 1, 1, 1, 1, 1, 0, 1, 0, 0, 0, 1, 0, 0, 0, 0, 0, 1, 0, 0, 0, 1, 1, 1, 1, 1, 1, 1, 1, 1, 1, 1, 1])
_uv = me_cylinder_003.uv_layers.new(name='UVMap')
_uv.uv.foreach_set('vector', [1.0, 0.6289, 1.0, 1.0, 0.9167, 1.0, 0.9167, 0.6289, 0.9167, 0.6289, 0.9167, 1.0, 0.8333, 1.0, 0.8333, 0.6289, 0.8333, 0.6289, 0.8333, 1.0, 0.75, 1.0, 0.75, 0.6289, 0.75, 0.6289, 0.75, 1.0, 0.6667, 1.0, 0.6667, 0.6289, 0.6667, 0.6289, 0.6667, 1.0, 0.5833, 1.0, 0.5833, 0.6289, 0.5833, 0.6289, 0.5833, 1.0, 0.5, 1.0, 0.5, 0.6289, 0.5, 0.6289, 0.5, 1.0, 0.4167, 1.0, 0.4167, 0.6289, 0.4167, 0.6289, 0.4167, 1.0, 0.3333, 1.0, 0.3333, 0.6289, 0.3333, 0.6289, 0.3333, 1.0, 0.25, 1.0, 0.25, 0.6289, 0.25, 0.6289, 0.25, 1.0, 0.1667, 1.0, 0.1667, 0.6289, 0.5833, 1.0, 0.6667, 1.0, 0.5833, 1.0, 0.1667, 0.6289, 0.1667, 1.0, 0.08333, 1.0, 0.08333, 0.6289, 0.08333, 0.6289, 0.08333, 1.0, 7.451e-08, 1.0, 7.451e-08, 0.6289, 0.75, 0.49, 0.87, 0.4578, 0.9578, 0.37, 0.99, 0.25, 0.9578, 0.13, 0.87, 0.04215, 0.75, 0.01, 0.63, 0.04215, 0.5422, 0.13, 0.51, 0.25, 0.5422, 0.37, 0.63, 0.4578, 0.8333, 0.5, 0.8333, 0.6289, 0.75, 0.6289, 0.75, 0.5, 0.6667, 1.0, 0.75, 1.0, 0.6667, 1.0, 7.451e-08, 1.0, 0.08333, 1.0, 7.451e-08, 1.0, 0.9167, 1.0, 1.0, 1.0, 0.9167, 1.0, 0.75, 1.0, 0.8333, 1.0, 0.75, 1.0, 0.08333, 1.0, 0.1667, 1.0, 0.08333, 1.0, 0.8333, 1.0, 0.9167, 1.0, 0.8333, 1.0, 0.1667, 1.0, 0.25, 1.0, 0.1667, 1.0, 0.25, 1.0, 0.3333, 1.0, 0.25, 1.0, 0.3333, 1.0, 0.4167, 1.0, 0.3333, 1.0, 0.4167, 1.0, 0.5, 1.0, 0.4167, 1.0, 0.5, 1.0, 0.5833, 1.0, 0.5, 1.0, 0.75, 0.5, 0.75, 0.6289, 0.6667, 0.6289, 0.6667, 0.5, 0.6667, 0.6289, 0.5833, 0.6289, 0.5833, 0.5258, 0.6667, 0.5258, 0.5833, 0.5, 0.5833, 0.6289, 0.5, 0.6289, 0.5, 0.5, 0.5, 0.5, 0.5, 0.6289, 0.4167, 0.6289, 0.4167, 0.5, 0.4167, 0.5, 0.4167, 0.6289, 0.3333, 0.6289, 0.3333, 0.5, 0.25, 0.6289, 0.25, 0.5, 0.25, 0.5, 0.25, 0.5258, 0.25, 0.5, 0.25, 0.6289, 0.1667, 0.6289, 0.1667, 0.5, 0.1667, 0.5, 0.1667, 0.6289, 0.08333, 0.6289, 0.08333, 0.5, 0.08333, 0.5, 0.08333, 0.6289, 7.451e-08, 0.6289, 7.451e-08, 0.5, 0.9167, 0.5, 0.9167, 0.6289, 0.8333, 0.6289, 0.8333, 0.5, 7.451e-08, 0.5, 7.451e-08, 0.6289, 7.451e-08, 0.6289, 7.451e-08, 0.5, 0.9167, 0.6289, 0.9167, 0.5, 0.9167, 0.5, 0.9167, 0.5258, 0.9167, 0.6289, 0.9167, 0.5, 0.9167, 0.5, 0.9167, 0.6289, 1.0, 0.6289, 0.9167, 0.6289, 0.9167, 0.6289, 1.0, 0.6289, 0.87, 0.4578, 0.75, 0.49, 0.75, 0.49, 0.87, 0.4578, 1.0, 0.5, 1.0, 0.5258, 0.9167, 0.5258, 0.9167, 0.5, 1.0, 0.6289, 0.9167, 0.6289, 0.9167, 0.5258, 1.0, 0.5258, 0.87, 0.4578, 0.75, 0.49, 0.75, 0.49, 0.87, 0.4578, 7.451e-08, 0.5, 7.451e-08, 0.6289, 7.451e-08, 0.5258, 7.451e-08, 0.5, 0.3333, 0.5, 0.3333, 0.5258, 0.25, 0.5258, 0.25, 0.5, 0.51, 0.25, 0.5422, 0.13, 0.5422, 0.13, 0.51, 0.25, 0.3333, 0.6289, 0.25, 0.6289, 0.25, 0.5258, 0.3333, 0.5258, 0.3333, 0.5, 0.3333, 0.6289, 0.3333, 0.5258, 0.3333, 0.5, 0.6667, 0.5, 0.6667, 0.5258, 0.5833, 0.5258, 0.5833, 0.5, 0.6667, 0.5, 0.6667, 0.6289, 0.6667, 0.5258, 0.6667, 0.5, 0.5833, 0.6289, 0.5833, 0.5, 0.5833, 0.5, 0.5833, 0.5258, 0.87, 0.04215, 0.9578, 0.13, 0.9578, 0.13, 0.87, 0.04215])
me_cylinder_003.materials.append(mat_white_002)
me_cylinder_003.materials.append(mat_red_001)
me_cylinder_003.update()
me_torus_003 = bpy.data.meshes.new('Torus.003')
me_torus_003.from_pydata([(0.53, 0.0, 0.0), (0.515, 0.0, 0.02598), (0.485, 0.0, 0.02598), (0.47, 0.0, 3.674e-18), (0.485, 0.0, -0.02598), (0.515, 0.0, -0.02598), (0.459, 0.265, 0.0), (0.446, 0.2575, 0.02598), (0.42, 0.2425, 0.02598), (0.407, 0.235, 3.674e-18), (0.42, 0.2425, -0.02598), (0.446, 0.2575, -0.02598), (0.265, 0.459, 0.0), (0.2575, 0.446, 0.02598), (0.2425, 0.42, 0.02598), (0.235, 0.407, 3.674e-18), (0.2425, 0.42, -0.02598), (0.2575, 0.446, -0.02598), (4.001e-08, 0.53, 0.0), (3.888e-08, 0.515, 0.02598), (3.662e-08, 0.485, 0.02598), (3.548e-08, 0.47, 3.674e-18), (3.662e-08, 0.485, -0.02598), (3.888e-08, 0.515, -0.02598), (-0.265, 0.459, 0.0), (-0.2575, 0.446, 0.02598), (-0.2425, 0.42, 0.02598), (-0.235, 0.407, 3.674e-18), (-0.2425, 0.42, -0.02598), (-0.2575, 0.446, -0.02598), (-0.459, 0.265, 0.0), (-0.446, 0.2575, 0.02598), (-0.42, 0.2425, 0.02598), (-0.407, 0.235, 3.674e-18), (-0.42, 0.2425, -0.02598), (-0.446, 0.2575, -0.02598), (-0.53, 4.633e-08, 0.0), (-0.5221, -0.01233, 0.02598), (-0.485, 4.24e-08, 0.02598), (-0.47, 4.109e-08, 3.674e-18), (-0.485, 4.24e-08, -0.02598), (-0.515, 4.502e-08, -0.02598), (-0.459, -0.265, 0.0), (-0.4583, -0.2504, 0.02598), (-0.42, -0.2425, 0.02598), (-0.407, -0.235, 3.674e-18), (-0.42, -0.2425, -0.02598), (-0.446, -0.2575, -0.02598), (-0.265, -0.459, 0.0), (-0.2575, -0.446, 0.02598), (-0.2425, -0.42, 0.02598), (-0.235, -0.407, 3.674e-18), (-0.2425, -0.42, -0.02598), (-0.2575, -0.446, -0.02598), (4.001e-08, -0.53, 0.0), (3.888e-08, -0.515, 0.02598), (3.662e-08, -0.485, 0.02598), (3.548e-08, -0.47, 3.674e-18), (3.662e-08, -0.485, -0.02598), (3.888e-08, -0.515, -0.02598), (0.265, -0.459, 0.0), (0.2575, -0.446, 0.02598), (0.2425, -0.42, 0.02598), (0.235, -0.407, 3.674e-18), (0.2425, -0.42, -0.02598), (0.2575, -0.446, -0.02598), (0.459, -0.265, 0.0), (0.446, -0.2575, 0.02598), (0.42, -0.2425, 0.02598), (0.407, -0.235, 3.674e-18), (0.42, -0.2425, -0.02598), (0.446, -0.2575, -0.02598), (-0.2612, -0.4525, 0.01299), (-0.2612, -0.4525, -0.01299), (3.945e-08, -0.5225, 0.01299), (-0.1287, -0.4805, 0.02598), (-0.1287, -0.4805, -0.02598), (3.945e-08, -0.5225, -0.01299), (-0.1564, -0.5838, 0.0), (0.2612, -0.4525, 0.01299), (0.1288, -0.4805, 0.02598), (0.1288, -0.4805, -0.02598), (0.2612, -0.4525, -0.01299), (0.1306, -0.4875, -0.01299), (0.1306, -0.4875, 0.01299), (-0.1306, -0.4875, -0.01299), (-0.1306, -0.4875, 0.01299), (0.153, -0.5712, 0.0), (0.2747, -0.4953, 0.0), (0.009559, -0.5657, 0.0), (0.009559, -0.5582, 0.01299), (0.009559, -0.5582, -0.01299), (0.271, -0.4888, 0.01299), (0.271, -0.4888, -0.01299), (0.1512, -0.5642, -0.01299), (0.1512, -0.5642, 0.01299), (-0.0101, -0.5677, 0.0), (-0.2752, -0.4972, 0.0), (-0.2715, -0.4907, 0.01299), (-0.2715, -0.4907, -0.01299), (-0.0101, -0.5602, 0.01299), (-0.0101, -0.5602, -0.01299), (-0.1545, -0.5768, -0.01299), (-0.1545, -0.5768, 0.01299), (-0.6112, -0.02619, 0.0), (-0.6004, -0.0333, 0.02598), (-0.6127, -0.02619, -0.02598), (-0.5366, -0.2714, 0.02598), (-0.5437, -0.2837, -0.02598), (-0.5757, -0.1587, -0.009251), (-0.515, 4.502e-08, 0.02598), (-0.446, -0.2575, 0.02598), (-0.6127, -0.02619, 0.02598), (-0.5437, -0.2837, 0.02598), (-0.5221, -0.01233, -0.02329), (-0.4583, -0.2504, -0.02329), (-0.6004, -0.0333, -0.02329), (-0.5366, -0.2714, -0.02329), (-0.4525, 0.2613, 0.01299), (-0.4525, 0.2613, -0.01299), (-0.4945, 0.1325, 0.0), (-0.5225, 4.568e-08, 0.01299), (-0.4805, 0.1288, 0.02598), (-0.4805, 0.1288, -0.02598), (-0.5225, 4.568e-08, -0.01299), (-0.4875, 0.1306, -0.01299), (-0.4875, 0.1306, 0.01299), (-0.7039, 0.2358, 0.0), (-0.7536, 0.2056, 0.0), (-0.7466, 0.2029, 0.01299), (-0.7466, 0.2029, -0.01299), (-0.6976, 0.2326, -0.01299), (-0.6976, 0.2326, 0.01299), (-0.6965, 0.3436, 0.0), (-0.7426, 0.3792, 0.0), (-0.7426, 0.3717, 0.01299), (-0.7426, 0.3717, -0.01299), (-0.6971, 0.3366, -0.01299), (-0.6971, 0.3366, 0.01299), (-0.5888, 0.4158, 0.0), (-0.5989, 0.4731, 0.0), (-0.6039, 0.4676, 0.01299), (-0.6039, 0.4676, -0.01299), (-0.594, 0.4111, -0.01299), (-0.594, 0.4111, 0.01299), (-0.4541, 0.3596, 0.0), (-0.4383, 0.4156, 0.0), (-0.4453, 0.4128, 0.01299), (-0.4453, 0.4128, -0.01299), (-0.4609, 0.3576, -0.01299), (-0.4609, 0.3576, 0.01299), (-0.413, 0.2901, 0.0), (-0.3718, 0.3312, 0.0), (-0.3792, 0.3322, 0.01299), (-0.3792, 0.3322, -0.01299), (-0.4198, 0.2917, -0.01299), (-0.4198, 0.2917, 0.01299), (0.2612, 0.4525, 0.01299), (0.2612, 0.4525, -0.01299), (3.945e-08, 0.5225, 0.01299), (0.1287, 0.4805, 0.02598), (0.1287, 0.4805, -0.02598), (3.945e-08, 0.5225, -0.01299), (-0.2612, 0.4525, 0.01299), (-0.1287, 0.4805, 0.02598), (-0.1287, 0.4805, -0.02598), (-0.2612, 0.4525, -0.01299), (-0.1306, 0.4875, -0.01299), (-0.1306, 0.4875, 0.01299), (0.1306, 0.4875, -0.01299), (0.1306, 0.4875, 0.01299), (-0.1523, 0.5685, 0.0), (-0.2719, 0.4846, 0.0), (-0.008039, 0.56, 0.0), (-0.008039, 0.5525, 0.01299), (-0.008039, 0.5525, -0.01299), (-0.2681, 0.4781, 0.01299), (-0.2681, 0.4781, -0.01299), (-0.1504, 0.5615, -0.01299), (-0.1504, 0.5615, 0.01299), (0.1525, 0.5691, 0.0), (0.008992, 0.5636, 0.0), (0.2716, 0.4836, 0.0), (0.2678, 0.4771, 0.01299), (0.2678, 0.4771, -0.01299), (0.008992, 0.5561, 0.01299), (0.008992, 0.5561, -0.01299), (0.1506, 0.5621, -0.01299), (0.1506, 0.5621, 0.01299)], [], [(0, 6, 7, 1), (1, 7, 8, 2), (2, 8, 9, 3), (3, 9, 10, 4), (4, 10, 11, 5), (5, 11, 6, 0), (6, 12, 157, 13, 7), (7, 13, 14, 8), (8, 14, 15, 9), (9, 15, 16, 10), (10, 16, 17, 11), (11, 17, 158, 12, 6), (170, 159, 19, 160), (13, 160, 19, 20, 14), (14, 20, 21, 15), (15, 21, 22, 16), (16, 22, 23, 161, 17), (12, 158, 184, 182), (168, 163, 25, 164), (19, 164, 25, 26, 20), (20, 26, 27, 21), (21, 27, 28, 22), (22, 28, 29, 165, 23), (167, 166, 177, 178), (24, 30, 118, 31, 25, 163), (25, 31, 32, 26), (26, 32, 33, 27), (27, 33, 34, 28), (28, 34, 35, 29), (29, 35, 119, 30, 24, 166), (126, 121, 110, 122), (31, 122, 110, 38, 32), (32, 38, 39, 33), (33, 39, 40, 34), (34, 40, 41, 123, 35), (121, 126, 132, 129), (36, 124, 41, 106, 104), (110, 111, 44, 38), (38, 44, 45, 39), (39, 45, 46, 40), (40, 46, 47, 41), (41, 47, 108, 106), (42, 48, 72, 49, 111), (111, 49, 50, 44), (44, 50, 51, 45), (45, 51, 52, 46), (46, 52, 53, 47), (47, 53, 73, 48, 42), (86, 74, 55, 75), (49, 75, 55, 56, 50), (50, 56, 57, 51), (51, 57, 58, 52), (52, 58, 59, 76, 53), (54, 74, 100, 96), (84, 79, 61, 80), (55, 80, 61, 62, 56), (56, 62, 63, 57), (57, 63, 64, 58), (58, 64, 65, 81, 59), (74, 54, 89, 90), (60, 66, 67, 61, 79), (61, 67, 68, 62), (62, 68, 69, 63), (63, 69, 70, 64), (64, 70, 71, 65), (65, 71, 66, 60, 82), (66, 0, 1, 67), (67, 1, 2, 68), (68, 2, 3, 69), (69, 3, 4, 70), (70, 4, 5, 71), (71, 5, 0, 66), (77, 83, 94, 91), (59, 81, 83, 77), (81, 65, 82, 83), (74, 84, 80, 55), (84, 74, 90, 95), (82, 60, 88, 93), (74, 86, 103, 100), (53, 76, 85, 73), (76, 59, 77, 85), (72, 86, 75, 49), (72, 48, 97, 98), (73, 85, 102, 99), (94, 93, 88, 87), (91, 94, 87, 89), (89, 87, 95, 90), (87, 88, 92, 95), (79, 84, 95, 92), (60, 79, 92, 88), (54, 77, 91, 89), (83, 82, 93, 94), (102, 101, 96, 78), (99, 102, 78, 97), (97, 78, 103, 98), (78, 96, 100, 103), (85, 77, 101, 102), (48, 73, 99, 97), (77, 54, 96, 101), (86, 72, 98, 103), (104, 109, 113, 112), (113, 109, 108, 42), (107, 43, 115, 117), (42, 111, 113), (106, 108, 109, 104), (110, 121, 36, 104, 112), (47, 42, 108), (37, 43, 111, 110), (105, 37, 110, 112), (43, 107, 113, 111), (107, 105, 112, 113), (115, 114, 116, 117), (43, 37, 114, 115), (105, 107, 117, 116), (37, 105, 116, 114), (119, 125, 120, 30), (35, 123, 125, 119), (123, 41, 124, 125), (118, 126, 122, 31), (30, 120, 126, 118), (120, 125, 131, 127), (127, 131, 137, 133), (132, 127, 133, 138), (36, 121, 129, 128), (126, 120, 127, 132), (125, 124, 130, 131), (124, 36, 128, 130), (136, 134, 140, 142), (137, 136, 142, 143), (128, 129, 135, 134), (129, 132, 138, 135), (131, 130, 136, 137), (130, 128, 134, 136), (140, 141, 147, 146), (139, 143, 149, 145), (138, 133, 139, 144), (133, 137, 143, 139), (134, 135, 141, 140), (135, 138, 144, 141), (148, 146, 152, 154), (149, 148, 154, 155), (141, 144, 150, 147), (143, 142, 148, 149), (142, 140, 146, 148), (144, 139, 145, 150), (150, 145, 151, 156), (145, 149, 155, 151), (146, 147, 153, 152), (147, 150, 156, 153), (18, 162, 175, 173), (23, 165, 167, 162), (165, 29, 166, 167), (159, 168, 164, 19), (24, 163, 176, 172), (163, 168, 179, 176), (169, 162, 186, 187), (17, 161, 169, 158), (161, 23, 162, 169), (157, 170, 160, 13), (18, 159, 185, 181), (159, 170, 188, 185), (178, 177, 172, 171), (175, 178, 171, 173), (173, 171, 179, 174), (171, 172, 176, 179), (166, 24, 172, 177), (168, 159, 174, 179), (162, 167, 178, 175), (159, 18, 173, 174), (187, 186, 181, 180), (184, 187, 180, 182), (182, 180, 188, 183), (180, 181, 185, 188), (162, 18, 181, 186), (170, 157, 183, 188), (158, 169, 187, 184), (157, 12, 182, 183)])
_uv = me_torus_003.uv_layers.new(name='UVMap')
_uv.uv.foreach_set('vector', [0.5, 0.5, 0.5833, 0.5, 0.5833, 0.6667, 0.5, 0.6667, 0.5, 0.6667, 0.5833, 0.6667, 0.5833, 0.8333, 0.5, 0.8333, 0.5, 0.8333, 0.5833, 0.8333, 0.5833, 1.0, 0.5, 1.0, 0.5, -1.11e-16, 0.5833, -1.11e-16, 0.5833, 0.1667, 0.5, 0.1667, 0.5, 0.1667, 0.5833, 0.1667, 0.5833, 0.3333, 0.5, 0.3333, 0.5, 0.3333, 0.5833, 0.3333, 0.5833, 0.5, 0.5, 0.5, 0.5833, 0.5, 0.6667, 0.5, 0.6667, 0.5833, 0.6667, 0.6667, 0.5833, 0.6667, 0.5833, 0.6667, 0.6667, 0.6667, 0.6667, 0.8333, 0.5833, 0.8333, 0.5833, 0.8333, 0.6667, 0.8333, 0.6667, 1.0, 0.5833, 1.0, 0.5833, -1.11e-16, 0.6667, -1.11e-16, 0.6667, 0.1667, 0.5833, 0.1667, 0.5833, 0.1667, 0.6667, 0.1667, 0.6667, 0.3333, 0.5833, 0.3333, 0.5833, 0.3333, 0.6667, 0.3333, 0.6667, 0.4167, 0.6667, 0.5, 0.5833, 0.5, 0.7083, 0.5833, 0.75, 0.5833, 0.75, 0.6667, 0.7083, 0.6667, 0.6667, 0.6667, 0.7083, 0.6667, 0.75, 0.6667, 0.75, 0.8333, 0.6667, 0.8333, 0.6667, 0.8333, 0.75, 0.8333, 0.75, 1.0, 0.6667, 1.0, 0.6667, -1.11e-16, 0.75, -1.11e-16, 0.75, 0.1667, 0.6667, 0.1667, 0.6667, 0.1667, 0.75, 0.1667, 0.75, 0.3333, 0.7083, 0.3333, 0.6667, 0.3333, 0.6667, 0.5, 0.6667, 0.4167, 0.6667, 0.4167, 0.6667, 0.5, 0.7917, 0.5833, 0.8333, 0.5833, 0.8333, 0.6667, 0.7917, 0.6667, 0.75, 0.6667, 0.7917, 0.6667, 0.8333, 0.6667, 0.8333, 0.8333, 0.75, 0.8333, 0.75, 0.8333, 0.8333, 0.8333, 0.8333, 1.0, 0.75, 1.0, 0.75, -1.11e-16, 0.8333, -1.11e-16, 0.8333, 0.1667, 0.75, 0.1667, 0.75, 0.1667, 0.8333, 0.1667, 0.8333, 0.3333, 0.7917, 0.3333, 0.75, 0.3333, 0.7917, 0.4167, 0.8333, 0.4167, 0.8333, 0.4167, 0.7917, 0.4167, 0.8333, 0.5, 0.9167, 0.5, 0.9167, 0.5833, 0.9167, 0.6667, 0.8333, 0.6667, 0.8333, 0.5833, 0.8333, 0.6667, 0.9167, 0.6667, 0.9167, 0.8333, 0.8333, 0.8333, 0.8333, 0.8333, 0.9167, 0.8333, 0.9167, 1.0, 0.8333, 1.0, 0.8333, -1.11e-16, 0.9167, -1.11e-16, 0.9167, 0.1667, 0.8333, 0.1667, 0.8333, 0.1667, 0.9167, 0.1667, 0.9167, 0.3333, 0.8333, 0.3333, 0.8333, 0.3333, 0.9167, 0.3333, 0.9167, 0.4167, 0.9167, 0.5, 0.8333, 0.5, 0.8333, 0.4167, 0.9583, 0.5833, 1.0, 0.5833, 1.0, 0.6667, 0.9583, 0.6667, 0.9167, 0.6667, 0.9583, 0.6667, 1.0, 0.6667, 1.0, 0.8333, 0.9167, 0.8333, 0.9167, 0.8333, 1.0, 0.8333, 1.0, 1.0, 0.9167, 1.0, 0.9167, -1.11e-16, 1.0, -1.11e-16, 1.0, 0.1667, 0.9167, 0.1667, 0.9167, 0.1667, 1.0, 0.1667, 1.0, 0.3333, 0.9583, 0.3333, 0.9167, 0.3333, 1.0, 0.5833, 0.9583, 0.5833, 0.9583, 0.5833, 1.0, 0.5833, 1.0, 0.5, 1.0, 0.4167, 1.0, 0.3333, 1.0, 0.3333, 1.0, 0.5, 2.22e-16, 0.6667, 0.08333, 0.6667, 0.08333, 0.8333, 2.22e-16, 0.8333, 2.22e-16, 0.8333, 0.08333, 0.8333, 0.08333, 1.0, 2.22e-16, 1.0, 2.22e-16, -1.11e-16, 0.08333, -1.11e-16, 0.08333, 0.1667, 2.22e-16, 0.1667, 2.22e-16, 0.1667, 0.08333, 0.1667, 0.08333, 0.3333, 2.22e-16, 0.3333, 2.22e-16, 0.3333, 0.08333, 0.3333, 0.08333, 0.3333, 2.22e-16, 0.3333, 0.08333, 0.5, 0.1667, 0.5, 0.1667, 0.5833, 0.1667, 0.6667, 0.08333, 0.6667, 0.08333, 0.6667, 0.1667, 0.6667, 0.1667, 0.8333, 0.08333, 0.8333, 0.08333, 0.8333, 0.1667, 0.8333, 0.1667, 1.0, 0.08333, 1.0, 0.08333, -1.11e-16, 0.1667, -1.11e-16, 0.1667, 0.1667, 0.08333, 0.1667, 0.08333, 0.1667, 0.1667, 0.1667, 0.1667, 0.3333, 0.08333, 0.3333, 0.08333, 0.3333, 0.1667, 0.3333, 0.1667, 0.4167, 0.1667, 0.5, 0.08333, 0.5, 0.2083, 0.5833, 0.25, 0.5833, 0.25, 0.6667, 0.2083, 0.6667, 0.1667, 0.6667, 0.2083, 0.6667, 0.25, 0.6667, 0.25, 0.8333, 0.1667, 0.8333, 0.1667, 0.8333, 0.25, 0.8333, 0.25, 1.0, 0.1667, 1.0, 0.1667, -1.11e-16, 0.25, -1.11e-16, 0.25, 0.1667, 0.1667, 0.1667, 0.1667, 0.1667, 0.25, 0.1667, 0.25, 0.3333, 0.2083, 0.3333, 0.1667, 0.3333, 0.25, 0.5, 0.25, 0.5833, 0.25, 0.5833, 0.25, 0.5, 0.2917, 0.5833, 0.3333, 0.5833, 0.3333, 0.6667, 0.2917, 0.6667, 0.25, 0.6667, 0.2917, 0.6667, 0.3333, 0.6667, 0.3333, 0.8333, 0.25, 0.8333, 0.25, 0.8333, 0.3333, 0.8333, 0.3333, 1.0, 0.25, 1.0, 0.25, -1.11e-16, 0.3333, -1.11e-16, 0.3333, 0.1667, 0.25, 0.1667, 0.25, 0.1667, 0.3333, 0.1667, 0.3333, 0.3333, 0.2917, 0.3333, 0.25, 0.3333, 0.25, 0.5833, 0.25, 0.5, 0.25, 0.5, 0.25, 0.5833, 0.3333, 0.5, 0.4167, 0.5, 0.4167, 0.6667, 0.3333, 0.6667, 0.3333, 0.5833, 0.3333, 0.6667, 0.4167, 0.6667, 0.4167, 0.8333, 0.3333, 0.8333, 0.3333, 0.8333, 0.4167, 0.8333, 0.4167, 1.0, 0.3333, 1.0, 0.3333, -1.11e-16, 0.4167, -1.11e-16, 0.4167, 0.1667, 0.3333, 0.1667, 0.3333, 0.1667, 0.4167, 0.1667, 0.4167, 0.3333, 0.3333, 0.3333, 0.3333, 0.3333, 0.4167, 0.3333, 0.4167, 0.5, 0.3333, 0.5, 0.3333, 0.4167, 0.4167, 0.5, 0.5, 0.5, 0.5, 0.6667, 0.4167, 0.6667, 0.4167, 0.6667, 0.5, 0.6667, 0.5, 0.8333, 0.4167, 0.8333, 0.4167, 0.8333, 0.5, 0.8333, 0.5, 1.0, 0.4167, 1.0, 0.4167, -1.11e-16, 0.5, -1.11e-16, 0.5, 0.1667, 0.4167, 0.1667, 0.4167, 0.1667, 0.5, 0.1667, 0.5, 0.3333, 0.4167, 0.3333, 0.4167, 0.3333, 0.5, 0.3333, 0.5, 0.5, 0.4167, 0.5, 0.25, 0.4167, 0.2917, 0.4167, 0.2917, 0.4167, 0.25, 0.4167, 0.25, 0.3333, 0.2917, 0.3333, 0.2917, 0.4167, 0.25, 0.4167, 0.2917, 0.3333, 0.3333, 0.3333, 0.3333, 0.4167, 0.2917, 0.4167, 0.25, 0.5833, 0.2917, 0.5833, 0.2917, 0.6667, 0.25, 0.6667, 0.2917, 0.5833, 0.25, 0.5833, 0.25, 0.5833, 0.2917, 0.5833, 0.3333, 0.4167, 0.3333, 0.5, 0.3333, 0.5, 0.3333, 0.4167, 0.25, 0.5833, 0.2083, 0.5833, 0.2083, 0.5833, 0.25, 0.5833, 0.1667, 0.3333, 0.2083, 0.3333, 0.2083, 0.4167, 0.1667, 0.4167, 0.2083, 0.3333, 0.25, 0.3333, 0.25, 0.4167, 0.2083, 0.4167, 0.1667, 0.5833, 0.2083, 0.5833, 0.2083, 0.6667, 0.1667, 0.6667, 0.1667, 0.5833, 0.1667, 0.5, 0.1667, 0.5, 0.1667, 0.5833, 0.1667, 0.4167, 0.2083, 0.4167, 0.2083, 0.4167, 0.1667, 0.4167, 0.2917, 0.4167, 0.3333, 0.4167, 0.3333, 0.5, 0.2917, 0.5, 0.25, 0.4167, 0.2917, 0.4167, 0.2917, 0.5, 0.25, 0.5, 0.25, 0.5, 0.2917, 0.5, 0.2917, 0.5833, 0.25, 0.5833, 0.2917, 0.5, 0.3333, 0.5, 0.3333, 0.5833, 0.2917, 0.5833, 0.3333, 0.5833, 0.2917, 0.5833, 0.2917, 0.5833, 0.3333, 0.5833, 0.3333, 0.5, 0.3333, 0.5833, 0.3333, 0.5833, 0.3333, 0.5, 0.25, 0.5, 0.25, 0.4167, 0.25, 0.4167, 0.25, 0.5, 0.2917, 0.4167, 0.3333, 0.4167, 0.3333, 0.4167, 0.2917, 0.4167, 0.2083, 0.4167, 0.25, 0.4167, 0.25, 0.5, 0.2083, 0.5, 0.1667, 0.4167, 0.2083, 0.4167, 0.2083, 0.5, 0.1667, 0.5, 0.1667, 0.5, 0.2083, 0.5, 0.2083, 0.5833, 0.1667, 0.5833, 0.2083, 0.5, 0.25, 0.5, 0.25, 0.5833, 0.2083, 0.5833, 0.2083, 0.4167, 0.25, 0.4167, 0.25, 0.4167, 0.2083, 0.4167, 0.1667, 0.5, 0.1667, 0.4167, 0.1667, 0.4167, 0.1667, 0.5, 0.25, 0.4167, 0.25, 0.5, 0.25, 0.5, 0.25, 0.4167, 0.2083, 0.5833, 0.1667, 0.5833, 0.1667, 0.5833, 0.2083, 0.5833, 0.0, 0.0, 0.0, 0.0, 0.08333, 0.6667, 1.0, 0.6667, 0.0, 0.0, 0.04167, 0.5, 0.08333, 0.3333, 0.08333, 0.5, 0.08019, 0.6667, 0.08019, 0.6667, 0.08019, 0.6667, 0.08019, 0.6667, 0.08333, 0.5, 0.08333, 0.6667, 0.08333, 0.6667, 2.22e-16, 0.3333, 0.08333, 0.3333, 0.04167, 0.5, 2.22e-16, 0.5, 1.0, 0.6667, 1.0, 0.5833, 1.0, 0.5, 1.0, 0.5, 1.0, 0.6667, 0.08333, 0.3333, 0.08333, 0.5, 0.08333, 0.3333, 0.003147, 0.6667, 0.08019, 0.6667, 0.08333, 0.6667, 2.22e-16, 0.6667, 0.003147, 0.6667, 0.003147, 0.6667, 2.22e-16, 0.6667, 2.22e-16, 0.6667, 0.08019, 0.6667, 0.08019, 0.6667, 0.08333, 0.6667, 0.08333, 0.6667, 0.08019, 0.6667, 0.003147, 0.6667, 2.22e-16, 0.6667, 0.08333, 0.6667, 0.08019, 0.6667, 0.003147, 0.6667, 0.003147, 0.6667, 0.08019, 0.6667, 0.08019, 0.6667, 0.003147, 0.6667, 0.003147, 0.6667, 0.08019, 0.6667, 0.003147, 0.6667, 0.08019, 0.6667, 0.08019, 0.6667, 0.003147, 0.6667, 0.003147, 0.6667, 0.003147, 0.6667, 0.003147, 0.6667, 0.003147, 0.6667, 0.9167, 0.4167, 0.9583, 0.4167, 0.9583, 0.5, 0.9167, 0.5, 0.9167, 0.3333, 0.9583, 0.3333, 0.9583, 0.4167, 0.9167, 0.4167, 0.9583, 0.3333, 1.0, 0.3333, 1.0, 0.4167, 0.9583, 0.4167, 0.9167, 0.5833, 0.9583, 0.5833, 0.9583, 0.6667, 0.9167, 0.6667, 0.9167, 0.5, 0.9583, 0.5, 0.9583, 0.5833, 0.9167, 0.5833, 0.9583, 0.5, 0.9583, 0.4167, 0.9583, 0.4167, 0.9583, 0.5, 0.9583, 0.5, 0.9583, 0.4167, 0.9583, 0.4167, 0.9583, 0.5, 0.9583, 0.5833, 0.9583, 0.5, 0.9583, 0.5, 0.9583, 0.5833, 1.0, 0.5, 1.0, 0.5833, 1.0, 0.5833, 1.0, 0.5, 0.9583, 0.5833, 0.9583, 0.5, 0.9583, 0.5, 0.9583, 0.5833, 0.9583, 0.4167, 1.0, 0.4167, 1.0, 0.4167, 0.9583, 0.4167, 1.0, 0.4167, 1.0, 0.5, 1.0, 0.5, 1.0, 0.4167, 1.0, 0.4167, 1.0, 0.5, 1.0, 0.5, 1.0, 0.4167, 0.9583, 0.4167, 1.0, 0.4167, 1.0, 0.4167, 0.9583, 0.4167, 1.0, 0.5, 1.0, 0.5833, 1.0, 0.5833, 1.0, 0.5, 1.0, 0.5833, 0.9583, 0.5833, 0.9583, 0.5833, 1.0, 0.5833, 0.9583, 0.4167, 1.0, 0.4167, 1.0, 0.4167, 0.9583, 0.4167, 1.0, 0.4167, 1.0, 0.5, 1.0, 0.5, 1.0, 0.4167, 1.0, 0.5, 1.0, 0.5833, 1.0, 0.5833, 1.0, 0.5, 0.9583, 0.5, 0.9583, 0.4167, 0.9583, 0.4167, 0.9583, 0.5, 0.9583, 0.5833, 0.9583, 0.5, 0.9583, 0.5, 0.9583, 0.5833, 0.9583, 0.5, 0.9583, 0.4167, 0.9583, 0.4167, 0.9583, 0.5, 1.0, 0.5, 1.0, 0.5833, 1.0, 0.5833, 1.0, 0.5, 1.0, 0.5833, 0.9583, 0.5833, 0.9583, 0.5833, 1.0, 0.5833, 1.0, 0.4167, 1.0, 0.5, 1.0, 0.5, 1.0, 0.4167, 0.9583, 0.4167, 1.0, 0.4167, 1.0, 0.4167, 0.9583, 0.4167, 1.0, 0.5833, 0.9583, 0.5833, 0.9583, 0.5833, 1.0, 0.5833, 0.9583, 0.4167, 1.0, 0.4167, 1.0, 0.4167, 0.9583, 0.4167, 1.0, 0.4167, 1.0, 0.5, 1.0, 0.5, 1.0, 0.4167, 0.9583, 0.5833, 0.9583, 0.5, 0.9583, 0.5, 0.9583, 0.5833, 0.9583, 0.5833, 0.9583, 0.5, 0.9583, 0.5, 0.9583, 0.5833, 0.9583, 0.5, 0.9583, 0.4167, 0.9583, 0.4167, 0.9583, 0.5, 1.0, 0.5, 1.0, 0.5833, 1.0, 0.5833, 1.0, 0.5, 1.0, 0.5833, 0.9583, 0.5833, 0.9583, 0.5833, 1.0, 0.5833, 0.75, 0.5, 0.75, 0.4167, 0.75, 0.4167, 0.75, 0.5, 0.75, 0.3333, 0.7917, 0.3333, 0.7917, 0.4167, 0.75, 0.4167, 0.7917, 0.3333, 0.8333, 0.3333, 0.8333, 0.4167, 0.7917, 0.4167, 0.75, 0.5833, 0.7917, 0.5833, 0.7917, 0.6667, 0.75, 0.6667, 0.8333, 0.5, 0.8333, 0.5833, 0.8333, 0.5833, 0.8333, 0.5, 0.8333, 0.5833, 0.7917, 0.5833, 0.7917, 0.5833, 0.8333, 0.5833, 0.7083, 0.4167, 0.75, 0.4167, 0.75, 0.4167, 0.7083, 0.4167, 0.6667, 0.3333, 0.7083, 0.3333, 0.7083, 0.4167, 0.6667, 0.4167, 0.7083, 0.3333, 0.75, 0.3333, 0.75, 0.4167, 0.7083, 0.4167, 0.6667, 0.5833, 0.7083, 0.5833, 0.7083, 0.6667, 0.6667, 0.6667, 0.75, 0.5, 0.75, 0.5833, 0.75, 0.5833, 0.75, 0.5, 0.75, 0.5833, 0.7083, 0.5833, 0.7083, 0.5833, 0.75, 0.5833, 0.7917, 0.4167, 0.8333, 0.4167, 0.8333, 0.5, 0.7917, 0.5, 0.75, 0.4167, 0.7917, 0.4167, 0.7917, 0.5, 0.75, 0.5, 0.75, 0.5, 0.7917, 0.5, 0.7917, 0.5833, 0.75, 0.5833, 0.7917, 0.5, 0.8333, 0.5, 0.8333, 0.5833, 0.7917, 0.5833, 0.8333, 0.4167, 0.8333, 0.5, 0.8333, 0.5, 0.8333, 0.4167, 0.7917, 0.5833, 0.75, 0.5833, 0.75, 0.5833, 0.7917, 0.5833, 0.75, 0.4167, 0.7917, 0.4167, 0.7917, 0.4167, 0.75, 0.4167, 0.75, 0.5833, 0.75, 0.5, 0.75, 0.5, 0.75, 0.5833, 0.7083, 0.4167, 0.75, 0.4167, 0.75, 0.5, 0.7083, 0.5, 0.6667, 0.4167, 0.7083, 0.4167, 0.7083, 0.5, 0.6667, 0.5, 0.6667, 0.5, 0.7083, 0.5, 0.7083, 0.5833, 0.6667, 0.5833, 0.7083, 0.5, 0.75, 0.5, 0.75, 0.5833, 0.7083, 0.5833, 0.75, 0.4167, 0.75, 0.5, 0.75, 0.5, 0.75, 0.4167, 0.7083, 0.5833, 0.6667, 0.5833, 0.6667, 0.5833, 0.7083, 0.5833, 0.6667, 0.4167, 0.7083, 0.4167, 0.7083, 0.4167, 0.6667, 0.4167, 0.6667, 0.5833, 0.6667, 0.5, 0.6667, 0.5, 0.6667, 0.5833])
me_torus_003.materials.append(mat_belt)
me_torus_003.update()
me_cube_004 = bpy.data.meshes.new('Cube.004')
me_cube_004.from_pydata([(-0.02086, -0.04372, -0.3334), (-0.02086, -0.1877, 0.3334), (-0.02086, 0.04372, -0.3334), (-0.02086, -0.1003, 0.3334), (0.02086, -0.04372, -0.3334), (0.02086, -0.1877, 0.3334), (0.02086, 0.04372, -0.3334), (0.02086, -0.1003, 0.3334), (-0.02086, -0.007089, -0.3334), (-0.02086, 0.00696, -0.3334), (-0.01298, -6.458e-05, -0.3334), (-0.02086, -0.1371, 0.3334), (-0.02086, -0.1511, 0.3334), (-0.01298, -0.1441, 0.3334), (0.02086, 0.00696, -0.3334), (0.02086, -0.007089, -0.3334), (0.01298, -6.458e-05, -0.3334), (0.02086, -0.1511, 0.3334), (0.02086, -0.1371, 0.3334), (0.01298, -0.1441, 0.3334)], [], [(2, 3, 7, 6), (4, 5, 1, 0), (12, 17, 19, 13), (13, 19, 18, 11), (15, 8, 10, 16), (16, 10, 9, 14), (17, 15, 16, 19), (19, 16, 14, 18), (11, 9, 10, 13), (13, 10, 8, 12), (0, 1, 12, 8), (2, 6, 14, 9), (8, 15, 4, 0), (9, 11, 3, 2), (7, 3, 11, 18), (17, 12, 1, 5), (6, 7, 18, 14), (15, 17, 5, 4)])
me_cube_004.polygons.foreach_set('material_index', [0, 0, 1, 1, 1, 1, 1, 1, 1, 1, 0, 0, 0, 0, 0, 0, 0, 0])
_uv = me_cube_004.uv_layers.new(name='UVMap')
_uv.uv.foreach_set('vector', [0.375, 0.25, 0.625, 0.25, 0.625, 0.5, 0.375, 0.5, 0.375, 0.75, 0.625, 0.75, 0.625, 1.0, 0.375, 1.0, 0.875, 0.6453, 0.625, 0.6453, 0.625, 0.6252, 0.875, 0.6252, 0.875, 0.6252, 0.625, 0.6252, 0.625, 0.6051, 0.875, 0.6051, 0.375, 0.6453, 0.125, 0.6453, 0.125, 0.6252, 0.375, 0.6252, 0.375, 0.6252, 0.125, 0.6252, 0.125, 0.6051, 0.375, 0.6051, 0.625, 0.6453, 0.375, 0.6453, 0.375, 0.6252, 0.625, 0.6252, 0.625, 0.6252, 0.375, 0.6252, 0.375, 0.6051, 0.625, 0.6051, 0.625, 0.1449, 0.375, 0.1449, 0.375, 0.1248, 0.625, 0.1248, 0.625, 0.1248, 0.375, 0.1248, 0.375, 0.1047, 0.625, 0.1047, 0.375, 0.0, 0.625, 0.0, 0.625, 0.1047, 0.375, 0.1047, 0.125, 0.5, 0.375, 0.5, 0.375, 0.6051, 0.125, 0.6051, 0.125, 0.6453, 0.375, 0.6453, 0.375, 0.75, 0.125, 0.75, 0.375, 0.1449, 0.625, 0.1449, 0.625, 0.25, 0.375, 0.25, 0.625, 0.5, 0.875, 0.5, 0.875, 0.6051, 0.625, 0.6051, 0.625, 0.6453, 0.875, 0.6453, 0.875, 0.75, 0.625, 0.75, 0.375, 0.5, 0.625, 0.5, 0.625, 0.6051, 0.375, 0.6051, 0.375, 0.6453, 0.625, 0.6453, 0.625, 0.75, 0.375, 0.75])
me_cube_004.materials.append(mat_grey)
me_cube_004.materials.append(mat_white)
me_cube_004.update()

# ---- objects
ob_ammo_belt = bpy.data.objects.new('Ammo belt', None)
ob_pistol_mag = bpy.data.objects.new('Pistol Mag', me_cube_001)
ob_mg_mag = bpy.data.objects.new('MG Mag', me_cylinder_001)
ob_sr_mag = bpy.data.objects.new('SR Mag', me_cube_002)
ob_pistol_mag_001 = bpy.data.objects.new('Pistol Mag.001', me_cube_003)
ob_rocket = bpy.data.objects.new('Rocket', me_cylinder_002)
ob_rocket_001 = bpy.data.objects.new('Rocket.001', me_cylinder_003)
ob_belt = bpy.data.objects.new('Belt', me_torus_003)
ob_sr_mag_001 = bpy.data.objects.new('SR Mag.001', me_cube_004)

# ---- transforms, parenting, visibility, modifiers, constraints
ob_ammo_belt.location = (0.0, 0.0, 0.0)
ob_pistol_mag.parent = ob_ammo_belt
ob_pistol_mag.location = (0.1767, -0.4944, 0.04018)
ob_pistol_mag.rotation_euler = (0.2814, -1.214e-08, 1.86)
ob_mg_mag.parent = ob_ammo_belt
ob_mg_mag.location = (-0.5735, 0.283, 0.01745)
ob_mg_mag.rotation_euler = (1.571, -0.0, 0.2542)
ob_sr_mag.parent = ob_ammo_belt
ob_sr_mag.location = (-0.1976, 0.4907, 0.05692)
ob_sr_mag.rotation_euler = (-0.1874, -3.911e-09, 1.877)
ob_pistol_mag_001.parent = ob_ammo_belt
ob_pistol_mag_001.location = (-0.0788, -0.5266, 0.04018)
ob_pistol_mag_001.rotation_euler = (0.2814, -1.214e-08, 1.349)
ob_rocket.parent = ob_ammo_belt
ob_rocket.location = (-0.4998, -0.1873, 0.06614)
ob_rocket.rotation_euler = (-0.1776, -0.1704, -0.7571)
ob_rocket.scale = (0.3123, 0.3123, 0.3123)
ob_rocket_001.parent = ob_ammo_belt
ob_rocket_001.location = (-0.5291, -0.09766, 0.06614)
ob_rocket_001.rotation_euler = (0.0, -0.0, -0.9128)
ob_rocket_001.scale = (0.3123, 0.3123, 0.3123)
ob_belt.parent = ob_ammo_belt
ob_belt.location = (0.0, 0.0, 0.0)
ob_belt.scale = (1.0, 1.0, 3.653)
ob_sr_mag_001.parent = ob_ammo_belt
ob_sr_mag_001.location = (0.06898, 0.5321, 0.05692)
ob_sr_mag_001.rotation_euler = (-0.1874, -3.911e-09, 1.278)

# ---- collection membership
scene.collection.objects.link(ob_ammo_belt)
scene.collection.objects.link(ob_pistol_mag)
scene.collection.objects.link(ob_mg_mag)
scene.collection.objects.link(ob_sr_mag)
scene.collection.objects.link(ob_pistol_mag_001)
scene.collection.objects.link(ob_rocket)
scene.collection.objects.link(ob_rocket_001)
scene.collection.objects.link(ob_belt)
scene.collection.objects.link(ob_sr_mag_001)

# ---- scene / render settings (as saved in the file)
scene.frame_start = 1; scene.frame_end = 250; scene.frame_set(1)
scene.render.engine = 'BLENDER_EEVEE_NEXT'
bpy.context.view_layer.update()

# ---- added for rendering (the .blend has no active camera and no usable light): camera, sun
cam_auto = bpy.data.cameras.new('AutoCamera')
cam_auto.lens = 50.0
cam_auto.sensor_width = 36.0
cam_auto.clip_end = 1000.0
ob_auto_camera = bpy.data.objects.new('AutoCamera', cam_auto)
scene.collection.objects.link(ob_auto_camera)
ob_auto_camera.location = (1.62353, -2.08188, 1.45263)
ob_auto_camera.rotation_euler = (1.09748, -7.21219e-08, 0.694738)
scene.camera = ob_auto_camera
light_auto_sun = bpy.data.lights.new('AutoSun', 'SUN')
light_auto_sun.energy = 3.0
light_auto_sun.angle = 0.0523599
ob_auto_sun = bpy.data.objects.new('AutoSun', light_auto_sun)
scene.collection.objects.link(ob_auto_sun)
ob_auto_sun.rotation_euler = (0.872665, 0.174533, 0.523599)
bpy.context.view_layer.update()
